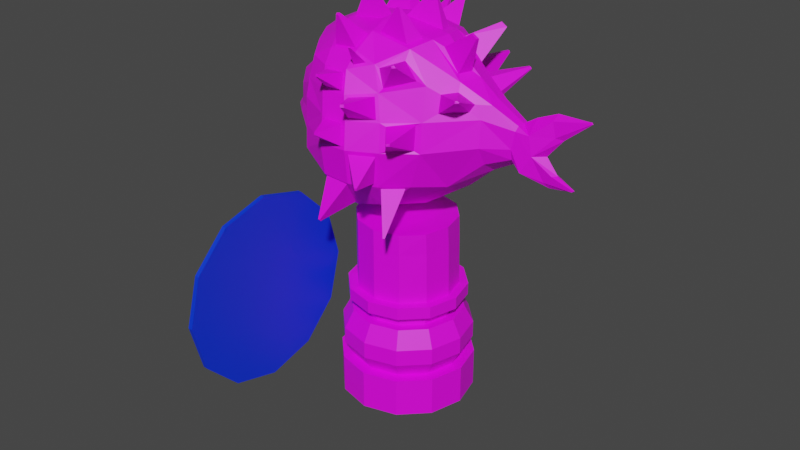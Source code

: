 # Source: SoldierBaiacu.blend  (saved by Blender 2.93.21; exported with 4.5.12 LTS)
import bpy
from mathutils import Matrix  # noqa: F401  (used for matrix-valued properties, if any)

bpy.ops.wm.read_factory_settings(use_empty=True)
scene = bpy.context.scene
scene.name = 'Scene'

# ---- collections
col_collection = bpy.data.collections.new('Collection'); scene.collection.children.link(col_collection)

# ---- images (referenced by path relative to the original .blend; pixels are not part of the script)
import os
ASSET_DIR = os.environ.get("B2B_ASSET_DIR", "")  # directory of the original .blend (textures are referenced by path, not embedded)
HERE = os.path.dirname(os.path.abspath(__file__))  # packed textures are extracted next to this script under _unpacked/

def load_image(name, relpath, width, height, colorspace="sRGB"):
    """Load a texture the original file referenced (path relative to the .blend, or extracted next to this script)."""
    p = next((c for c in (os.path.join(HERE, relpath), os.path.join(ASSET_DIR, relpath)) if relpath and os.path.exists(c)), "")
    if p:
        img = bpy.data.images.load(p, check_existing=True)
        img.name = name
    else:  # same state as the original file: an image datablock whose file is absent (Cycles renders it pink)
        img = bpy.data.images.new(name, width, height)
        img.source = "FILE"
        img.filepath = "//" + (relpath or name)
    img.colorspace_settings.name = colorspace
    return img
img_pallete_jpg = load_image('Pallete.jpg', 'Reference/Pallete.jpg', 1024, 1024, 'sRGB')

# ---- materials (node trees are filled in below, after node groups)
mat_mypalletecolors = bpy.data.materials.new('MyPalleteColors')
mat_mypalletecolors.use_transparent_shadow = False
mat_soldierbaiacuequipment = bpy.data.materials.new('SoldierBaiacuEquipment')
mat_soldierbaiacuequipment.use_transparent_shadow = False

# ---- material node trees
mat_mypalletecolors.use_nodes = True; mat_mypalletecolors.node_tree.nodes.clear()
_N = mat_mypalletecolors.node_tree.nodes; _L = mat_mypalletecolors.node_tree.links
n0 = _N.new('ShaderNodeBsdfPrincipled'); n0.name = 'Principled BSDF'; n0.location = (10, 300)
n0.distribution = 'GGX'
n0.subsurface_method = 'BURLEY'
n0.inputs[3].default_value = 1.45
n0.inputs[27].default_value = (0.0, 0.0, 0.0, 1.0)
n0.inputs[28].default_value = 1.0
n1 = _N.new('ShaderNodeOutputMaterial'); n1.name = 'Material Output'; n1.location = (300, 300)
n2 = _N.new('ShaderNodeTexImage'); n2.name = 'Image Texture'; n2.location = (-424, 317)
n2.image = img_pallete_jpg
_L.new(n0.outputs[0], n1.inputs[0])
_L.new(n2.outputs[0], n0.inputs[0])
n1.is_active_output = True
mat_soldierbaiacuequipment.use_nodes = True; mat_soldierbaiacuequipment.node_tree.nodes.clear()
_N = mat_soldierbaiacuequipment.node_tree.nodes; _L = mat_soldierbaiacuequipment.node_tree.links
n0 = _N.new('ShaderNodeBsdfPrincipled'); n0.name = 'Principled BSDF'; n0.location = (10, 300)
n0.distribution = 'GGX'
n0.subsurface_method = 'BURLEY'
n0.inputs[0].default_value = (0.0, 0.03634, 0.8, 1.0)
n0.inputs[3].default_value = 1.45
n0.inputs[27].default_value = (0.0, 0.0, 0.0, 1.0)
n0.inputs[28].default_value = 1.0
n1 = _N.new('ShaderNodeOutputMaterial'); n1.name = 'Material Output'; n1.location = (300, 300)
_L.new(n0.outputs[0], n1.inputs[0])
n1.is_active_output = True

# ---- world
world_world = bpy.data.worlds.new('World'); scene.world = world_world
world_world.use_nodes = True; world_world.node_tree.nodes.clear()
_N = world_world.node_tree.nodes; _L = world_world.node_tree.links
n0 = _N.new('ShaderNodeOutputWorld'); n0.name = 'World Output'; n0.location = (300, 300)
n1 = _N.new('ShaderNodeBackground'); n1.name = 'Background'; n1.location = (10, 300)
n1.inputs[0].default_value = (0.05088, 0.05088, 0.05088, 1.0)
_L.new(n1.outputs[0], n0.inputs[0])
n0.is_active_output = True
world_world.color = (0.05088, 0.05088, 0.05088)
world_world.use_sun_shadow = False
world_world.sun_shadow_jitter_overblur = 0.0

# ---- meshes
me_cube_001 = bpy.data.meshes.new('Cube.001')
me_cube_001.from_pydata([(-0.2401, 0.06081, 0.611), (-0.2604, -0.03871, 0.6097), (-0.2677, -0.03751, 0.6314), (-0.2437, 0.06566, 0.6381), (-0.2676, 0.04265, 0.632), (-0.2443, -0.05987, 0.6372), (-0.26, 0.04344, 0.6109), (-0.2408, -0.05528, 0.6093), (-0.1466, -0.1162, 0.5819), (0.03969, -0.1154, 0.506), (0.03822, 0.1221, 0.5041), (-0.1451, 0.1226, 0.5826), (-0.1722, 0.003023, 0.5088), (0.05615, 0.002648, 0.4715), (-0.1223, 0.1723, 0.5885), (0.05922, -0.1581, 0.5657), (-0.1232, -0.1674, 0.6055), (0.05709, 0.1642, 0.566), (0.06879, 0.1716, 0.6465), (0.1346, -0.1187, 0.6446), (0.1324, 0.1152, 0.6456), (0.07234, -0.1669, 0.6452), (-0.01966, -0.129, 0.4948), (-0.01895, 0.1361, 0.4926), (-0.06451, 0.002752, 0.4521), (0.008525, 0.1947, 0.5706), (0.008247, -0.1888, 0.5702), (0.01359, -0.2026, 0.6473), (0.01341, 0.2065, 0.6488), (-0.07962, -0.1304, 0.5063), (-0.07816, 0.1372, 0.5047), (-0.05089, 0.1966, 0.5764), (-0.1255, 0.002849, 0.4595), (-0.04813, -0.2045, 0.6482), (-0.05169, -0.1912, 0.5757), (-0.04767, 0.2081, 0.6498), (-0.2439, 0.04604, 0.5939), (-0.2447, -0.04058, 0.5919), (0.1595, 0.003204, 0.006511), (0.1595, 0.003204, 0.09511), (0.139, -0.07334, 0.006511), (0.139, -0.07334, 0.09511), (0.08293, -0.1294, 0.006511), (0.08293, -0.1294, 0.09511), (0.00639, -0.1499, 0.006511), (0.00639, -0.1499, 0.09511), (-0.07015, -0.1294, 0.006511), (-0.07015, -0.1294, 0.09511), (-0.1262, -0.07334, 0.006511), (-0.1262, -0.07334, 0.09511), (-0.1467, 0.003204, 0.006511), (-0.1467, 0.003204, 0.09511), (-0.1262, 0.07975, 0.006511), (-0.1262, 0.07975, 0.09511), (-0.07015, 0.1358, 0.006511), (-0.07015, 0.1358, 0.09511), (0.00639, 0.1563, 0.006511), (0.00639, 0.1563, 0.09511), (0.08293, 0.1358, 0.006511), (0.08293, 0.1358, 0.09511), (0.139, 0.07975, 0.006511), (0.139, 0.07975, 0.09511), (0.1162, -0.0602, 0.09511), (0.1332, 0.003204, 0.09511), (0.06979, -0.1066, 0.09511), (0.00639, -0.1236, 0.09511), (-0.05701, -0.1066, 0.09511), (-0.1034, -0.0602, 0.09511), (-0.1204, 0.003204, 0.09511), (-0.1034, 0.06661, 0.09511), (-0.05701, 0.113, 0.09511), (0.00639, 0.13, 0.09511), (0.06979, 0.113, 0.09511), (0.1162, 0.06661, 0.09511), (0.1355, -0.07136, 0.1332), (0.1555, 0.003204, 0.1332), (0.08096, -0.1259, 0.1332), (0.00639, -0.1459, 0.1332), (-0.06818, -0.1259, 0.1332), (-0.1228, -0.07136, 0.1332), (-0.1427, 0.003204, 0.1332), (-0.1228, 0.07777, 0.1332), (-0.06818, 0.1324, 0.1332), (0.00639, 0.1523, 0.1332), (0.08096, 0.1324, 0.1332), (0.1355, 0.07777, 0.1332), (0.1356, -0.07136, 0.1713), (0.1555, 0.003204, 0.1713), (0.08096, -0.1259, 0.1713), (0.00639, -0.1459, 0.1713), (-0.06818, -0.1259, 0.1713), (-0.1228, -0.07136, 0.1713), (-0.1427, 0.003204, 0.1713), (-0.1228, 0.07777, 0.1713), (-0.06818, 0.1324, 0.1713), (0.00639, 0.1523, 0.1713), (0.08096, 0.1324, 0.1713), (0.1355, 0.07777, 0.1713), (0.1172, -0.06078, 0.2111), (0.1344, 0.003204, 0.2111), (0.07037, -0.1076, 0.2111), (0.00639, -0.1248, 0.2111), (-0.05759, -0.1076, 0.2111), (-0.1044, -0.06078, 0.2111), (-0.1216, 0.003204, 0.2111), (-0.1044, 0.06718, 0.2111), (-0.05759, 0.114, 0.2111), (0.00639, 0.1312, 0.2111), (0.07037, 0.114, 0.2111), (0.1172, 0.06718, 0.2111), (0.09951, -0.05056, 0.2111), (0.1139, 0.003204, 0.2111), (0.06015, -0.08992, 0.2111), (0.00639, -0.1043, 0.2111), (-0.04737, -0.08992, 0.2111), (-0.08673, -0.05056, 0.2111), (-0.1011, 0.003204, 0.2111), (-0.08673, 0.05697, 0.2111), (-0.04737, 0.09632, 0.2111), (0.00639, 0.1107, 0.2111), (0.06015, 0.09632, 0.2111), (0.09951, 0.05697, 0.2111), (0.09951, -0.05056, 0.2278), (0.1139, 0.003204, 0.2278), (0.06015, -0.08992, 0.2278), (0.00639, -0.1043, 0.2278), (-0.04737, -0.08992, 0.2278), (-0.08673, -0.05056, 0.2278), (-0.1011, 0.003204, 0.2278), (-0.08673, 0.05697, 0.2278), (-0.04737, 0.09632, 0.2278), (0.00639, 0.1107, 0.2278), (0.06015, 0.09632, 0.2278), (0.09951, 0.05697, 0.2278), (0.1233, -0.06427, 0.2418), (0.1413, 0.003204, 0.2418), (0.07386, -0.1137, 0.2418), (0.00639, -0.1317, 0.2418), (-0.06108, -0.1137, 0.2418), (-0.1105, -0.06427, 0.2418), (-0.1286, 0.003204, 0.2418), (-0.1105, 0.07068, 0.2418), (-0.06108, 0.1201, 0.2418), (0.00639, 0.1381, 0.2418), (0.07386, 0.1201, 0.2418), (0.1233, 0.07068, 0.2418), (0.1233, -0.06427, 0.2695), (0.1413, 0.003204, 0.2695), (0.07386, -0.1137, 0.2695), (0.00639, -0.1317, 0.2694), (-0.06108, -0.1137, 0.2695), (-0.1105, -0.06427, 0.2695), (-0.1286, 0.003204, 0.2695), (-0.1105, 0.07068, 0.2695), (-0.06108, 0.1201, 0.2695), (0.00639, 0.1381, 0.2695), (0.07386, 0.1201, 0.2695), (0.1233, 0.07068, 0.2695), (0.1056, -0.05406, 0.2695), (0.1209, 0.003204, 0.2695), (0.06366, -0.09598, 0.2695), (0.00639, -0.1113, 0.2695), (-0.05087, -0.09598, 0.2695), (-0.0928, -0.05406, 0.2695), (-0.1081, 0.003204, 0.2695), (-0.0928, 0.06047, 0.2695), (-0.05087, 0.1024, 0.2695), (0.00639, 0.1177, 0.2695), (0.06366, 0.1024, 0.2695), (0.1056, 0.06047, 0.2695), (0.1056, -0.0591, 0.4353), (0.1209, -0.00417, 0.4372), (0.06366, -0.09736, 0.4345), (0.00639, -0.1113, 0.4344), (-0.05087, -0.09598, 0.4353), (-0.0928, -0.05406, 0.4373), (-0.1081, 0.003204, 0.4392), (-0.0928, 0.06047, 0.4375), (-0.05087, 0.1024, 0.4355), (0.00639, 0.1177, 0.4346), (0.06366, 0.101, 0.4347), (0.1056, 0.05543, 0.4358), (-0.155, -0.1666, 0.1255), (-0.1449, -0.1666, 0.1247), (-0.155, -0.274, 0.09674), (-0.1449, -0.274, 0.09597), (-0.155, -0.3813, 0.1255), (-0.1449, -0.3813, 0.1247), (-0.1549, -0.4599, 0.2041), (-0.145, -0.4599, 0.2033), (-0.1547, -0.4886, 0.3114), (-0.145, -0.4886, 0.3106), (-0.1543, -0.1666, 0.4973), (-0.1451, -0.1666, 0.4965), (-0.1545, -0.08808, 0.4187), (-0.1451, -0.08808, 0.418), (-0.1547, -0.05932, 0.3114), (-0.145, -0.05932, 0.3106), (-0.1549, -0.08808, 0.2041), (-0.145, -0.08808, 0.2033), (-0.1545, -0.4599, 0.4187), (-0.1451, -0.4599, 0.418), (-0.1543, -0.3813, 0.4973), (-0.1451, -0.3813, 0.4965), (-0.1543, -0.274, 0.526), (-0.1451, -0.274, 0.5253), (-0.1779, -0.428, 0.4003), (-0.1777, -0.3629, 0.4655), (-0.1777, -0.274, 0.4893), (-0.1783, -0.274, 0.1335), (-0.1783, -0.3629, 0.1573), (-0.1782, -0.428, 0.2224), (-0.178, -0.4519, 0.3114), (-0.1783, -0.185, 0.1573), (-0.1782, -0.1199, 0.2224), (-0.178, -0.09607, 0.3114), (-0.1779, -0.1199, 0.4003), (-0.1777, -0.185, 0.4655), (-0.1815, -0.4185, 0.3948), (-0.1814, -0.3574, 0.4559), (-0.1814, -0.274, 0.4782), (-0.182, -0.274, 0.1446), (-0.1819, -0.3574, 0.1669), (-0.1818, -0.4185, 0.228), (-0.1817, -0.4408, 0.3114), (-0.1819, -0.1906, 0.1669), (-0.1818, -0.1295, 0.228), (-0.1817, -0.1071, 0.3114), (-0.1815, -0.1295, 0.3948), (-0.1814, -0.1906, 0.4559), (-0.2064, -0.3781, 0.3715), (-0.2063, -0.3341, 0.4155), (-0.2063, -0.274, 0.4316), (-0.2067, -0.274, 0.1912), (-0.2067, -0.3341, 0.2073), (-0.2066, -0.3781, 0.2513), (-0.2065, -0.3942, 0.3114), (-0.2067, -0.2139, 0.2073), (-0.2066, -0.1699, 0.2513), (-0.2065, -0.1538, 0.3114), (-0.2064, -0.1699, 0.3715), (-0.2063, -0.2139, 0.4155), (-0.1725, 0.2383, 0.258), (-0.1725, 0.2383, 0.6009), (-0.1622, 0.2383, 0.258), (-0.1622, 0.2383, 0.6009), (-0.1725, 0.1511, 0.258), (-0.1725, 0.1511, 0.6009), (-0.1622, 0.1511, 0.258), (-0.1622, 0.1511, 0.6009), (-0.1511, 0.1947, 0.258), (-0.1511, 0.1947, 0.6408), (-0.1804, 0.1947, 0.258), (-0.1804, 0.1947, 0.6408), (-0.1468, 0.2676, 0.2548), (-0.1925, 0.2676, 0.2548), (-0.1357, 0.1947, 0.2548), (-0.1925, 0.1217, 0.2548), (-0.1468, 0.1217, 0.2548), (-0.2004, 0.1947, 0.2548), (-0.1468, 0.2676, 0.1918), (-0.1925, 0.2676, 0.1918), (-0.1357, 0.1947, 0.1918), (-0.1925, 0.1217, 0.1918), (-0.1468, 0.1217, 0.1918), (-0.2004, 0.1947, 0.1918), (-0.1614, 0.2165, 0.1918), (-0.1764, 0.2165, 0.1918), (-0.1503, 0.1947, 0.1918), (-0.1764, 0.1729, 0.1918), (-0.1614, 0.1729, 0.1918), (-0.1843, 0.1947, 0.1918), (-0.1614, 0.2165, 0.08251), (-0.1764, 0.2165, 0.08251), (-0.1503, 0.1947, 0.08251), (-0.1764, 0.1729, 0.08251), (-0.1614, 0.1729, 0.08251), (-0.1843, 0.1947, 0.08251), (-0.1477, 0.232, 0.08008), (-0.1901, 0.232, 0.08008), (-0.1366, 0.1953, 0.08008), (-0.1901, 0.1586, 0.08008), (-0.1477, 0.1586, 0.08008), (-0.198, 0.1953, 0.08008), (-0.1477, 0.232, 0.04), (-0.1901, 0.232, 0.04), (-0.1366, 0.1953, 0.04), (-0.1901, 0.1586, 0.04), (-0.1477, 0.1586, 0.04), (-0.198, 0.1953, 0.04), (-0.2857, 0.002546, 0.6199), (-0.2757, 0.002155, 0.6005), (-0.2515, 0.002374, 0.5789), (-0.1577, -0.1296, 0.6236), (-0.1566, 0.1355, 0.6249), (-0.212, -0.08947, 0.6419), (-0.2082, -0.07818, 0.6046), (-0.2193, 0.003053, 0.5563), (-0.2109, 0.0962, 0.6431), (-0.2068, 0.08516, 0.6064), (-0.2214, -0.04756, 0.5807), (-0.2201, 0.05461, 0.583), (0.1691, 0.002446, 0.5465), (0.1073, -0.1119, 0.564), (0.1049, 0.1178, 0.5642), (-0.1725, 0.2383, 0.2633), (-0.1622, 0.2383, 0.2633), (-0.1622, 0.1511, 0.2633), (-0.1725, 0.1511, 0.2633), (-0.1804, 0.1947, 0.2632), (-0.1511, 0.1947, 0.2632), (-0.05087, -0.09598, 0.3879), (-0.0928, -0.05406, 0.3892), (0.1056, 0.05795, 0.3881), (0.1209, -0.000483, 0.3892), (0.1056, -0.05658, 0.3878), (0.06366, -0.09667, 0.3871), (-0.05087, 0.1024, 0.3881), (0.00639, 0.1177, 0.3872), (-0.1081, 0.003204, 0.3904), (0.00639, -0.1113, 0.387), (0.06366, 0.1017, 0.3873), (-0.0928, 0.06047, 0.3894), (-0.2064, -0.3698, 0.3667), (-0.2064, -0.3293, 0.4072), (-0.2063, -0.274, 0.4221), (-0.2067, -0.274, 0.2007), (-0.2067, -0.3293, 0.2155), (-0.2066, -0.3698, 0.2561), (-0.2065, -0.3846, 0.3114), (-0.2067, -0.2186, 0.2155), (-0.2066, -0.1781, 0.2561), (-0.2065, -0.1633, 0.3114), (-0.2064, -0.1781, 0.3667), (-0.2064, -0.2186, 0.4072), (-0.2064, -0.3643, 0.3635), (-0.2064, -0.3261, 0.4017), (-0.2063, -0.274, 0.4157), (-0.2067, -0.274, 0.2071), (-0.2067, -0.3261, 0.2211), (-0.2066, -0.3643, 0.2592), (-0.2065, -0.3783, 0.3114), (-0.2067, -0.2218, 0.2211), (-0.2066, -0.1837, 0.2592), (-0.2065, -0.1697, 0.3114), (-0.2064, -0.1837, 0.3635), (-0.2064, -0.2218, 0.4017), (-0.2811, 0.02231, 0.6231), (-0.2717, 0.02331, 0.6046), (0.02847, 0.06117, 0.4812), (-0.1626, 0.05715, 0.5234), (-0.04916, 0.06739, 0.4648), (-0.1092, 0.06732, 0.473), (-0.2487, 0.02586, 0.5834), (-0.2165, 0.03419, 0.5643), (0.1559, 0.0589, 0.5585), (-0.1637, -0.05064, 0.5224), (0.02929, -0.05522, 0.4811), (-0.04971, -0.06109, 0.4646), (-0.1103, -0.06091, 0.4726), (-0.2492, -0.02077, 0.5821), (-0.2812, -0.01723, 0.6228), (-0.2718, -0.01888, 0.6041), (-0.2174, -0.02758, 0.5628), (0.1549, -0.05361, 0.558), (-0.2614, -0.03447, 0.6444), (-0.2395, 0.06104, 0.6531), (-0.2612, 0.03967, 0.6448), (-0.2399, -0.05536, 0.6524), (-0.2631, 0.03683, 0.6595), (-0.2489, 0.05059, 0.6753), (-0.2632, -0.03142, 0.6592), (-0.2491, -0.04521, 0.6748), (0.07732, -0.07986, 0.8352), (-0.1505, -0.09151, 0.8123), (-0.1494, 0.09402, 0.8116), (0.07465, 0.09414, 0.8361), (-0.1846, 0.001085, 0.8261), (0.1054, 0.006728, 0.8503), (-0.1235, -0.1644, 0.6589), (0.032, 0.1418, 0.8091), (-0.1181, 0.1425, 0.7961), (0.03165, -0.1305, 0.808), (-0.1205, -0.1381, 0.7976), (-0.1227, 0.169, 0.6419), (0.06178, 0.1606, 0.7045), (-0.1734, -0.1027, 0.7181), (0.1318, -0.1097, 0.7063), (0.1312, 0.107, 0.7073), (-0.1731, 0.1068, 0.7191), (-0.2244, 0.001573, 0.7512), (-0.1231, 0.1656, 0.6978), (-0.1238, -0.1615, 0.7149), (0.06528, -0.1557, 0.7031), (-0.01377, 0.09277, 0.8549), (-0.01418, -0.08319, 0.8541), (-0.02452, 0.004167, 0.8688), (-0.01489, 0.1654, 0.7968), (-0.01645, -0.1588, 0.7952), (0.006012, -0.1901, 0.7037), (0.005829, 0.1936, 0.7054), (-0.09547, 0.09149, 0.8445), (-0.09583, -0.08805, 0.8438), (-0.1165, 0.002195, 0.8591), (-0.07025, -0.1612, 0.7931), (-0.05252, -0.1918, 0.704), (-0.06861, 0.1656, 0.7937), (-0.05212, 0.1952, 0.7056), (-0.2782, 0.002615, 0.6393), (-0.2699, 0.002596, 0.6878), (-0.2769, 0.002797, 0.6551), (-0.1591, -0.1211, 0.6632), (-0.1582, 0.1265, 0.6644), (-0.2105, -0.08359, 0.6602), (-0.2096, 0.08995, 0.6611), (-0.2572, 0.002214, 0.7217), (-0.2243, 0.07389, 0.6966), (-0.2247, -0.06858, 0.6958), (0.04985, 0.15, 0.7589), (-0.1646, -0.09925, 0.7623), (0.1264, -0.08927, 0.7736), (0.1108, 0.09936, 0.7749), (-0.1642, 0.1019, 0.7626), (0.1861, 0.00428, 0.7802), (-0.2098, 0.001063, 0.7798), (-0.1246, -0.15, 0.7525), (0.05098, -0.1431, 0.7572), (-0.006575, -0.1776, 0.7503), (-0.006321, 0.1813, 0.7525), (-0.06042, 0.1829, 0.7515), (-0.06104, -0.1794, 0.7499), (-0.1233, 0.1541, 0.7524), (-0.2737, 0.02103, 0.6431), (-0.2629, 0.02874, 0.6858), (-0.1739, 0.04664, 0.8225), (0.0954, 0.04804, 0.8475), (-0.2097, 0.05117, 0.7446), (-0.02146, 0.04713, 0.8659), (-0.1103, 0.04623, 0.8557), (-0.2723, 0.02177, 0.6577), (-0.2466, 0.04005, 0.7164), (-0.1958, 0.05031, 0.7754), (0.1662, 0.04966, 0.7796), (-0.2723, -0.01625, 0.6574), (-0.1737, -0.04511, 0.8224), (0.09721, -0.0347, 0.8469), (-0.2097, -0.04816, 0.744), (-0.02154, -0.03889, 0.8655), (-0.11, -0.04276, 0.8553), (-0.2738, -0.01585, 0.6429), (-0.263, -0.02355, 0.6855), (-0.2467, -0.03555, 0.7159), (-0.1956, -0.0487, 0.7749), (0.1704, -0.0409, 0.7789), (-0.07592, 0.1385, 0.8211), (-0.07801, -0.1334, 0.8206), (-0.01508, -0.1298, 0.8257), (-0.01393, 0.1394, 0.8267), (-0.2199, 0.002666, 0.6526), (-0.2152, 0.02164, 0.6552), (-0.2212, 0.002484, 0.6058), (-0.2167, -0.01598, 0.6154), (-0.2153, -0.01638, 0.655), (-0.2062, -0.03155, 0.6568), (-0.2043, -0.0346, 0.6236), (-0.2061, 0.0367, 0.6571), (-0.2042, 0.03954, 0.624), (-0.2167, 0.0209, 0.6156), (0.319, 0.004043, 0.7301), (0.3463, 0.003315, 0.6585), (0.3226, 0.02498, 0.6591), (0.3127, 0.02336, 0.698), (0.3246, -0.0183, 0.6589), (0.3145, -0.01519, 0.6977), (0.4351, 0.0061, 0.7493), (0.4377, 0.006034, 0.7464), (0.4363, 0.008009, 0.7464), (0.4341, 0.007861, 0.7493), (0.4365, 0.004064, 0.7464), (0.4343, 0.004347, 0.7492), (0.3068, 0.004462, 0.6058), (0.3032, -0.0242, 0.6214), (0.302, 0.03333, 0.6217), (0.4091, 0.006069, 0.6048), (0.4106, 0.004191, 0.6047), (0.4066, 0.004199, 0.6013), (0.4059, 0.002289, 0.6015), (0.4058, 0.006123, 0.6016), (0.4093, 0.002319, 0.6048), (-0.01423, -0.25, 0.692), (-0.01928, -0.2501, 0.692), (0.01311, 0.1912, 0.6987), (0.06157, 0.1743, 0.6534), (0.01895, 0.2011, 0.6552), (-0.0189, -0.2512, 0.6872), (-0.01357, -0.251, 0.6871), (0.05618, 0.1657, 0.698), (0.1013, 0.2604, 0.6919), (0.0959, 0.2622, 0.697), (-3.835e-05, -0.1917, 0.6973), (-0.04171, -0.2028, 0.6546), (0.005794, -0.2014, 0.6539), (0.09656, 0.2634, 0.6921), (0.1007, 0.2594, 0.6969), (-0.04509, -0.1931, 0.6975), (0.02818, 0.1341, 0.8161), (0.05753, 0.1013, 0.8347), (0.07798, 0.04142, 0.8508), (0.08488, 0.01281, 0.8527), (0.07801, -0.04222, 0.848), (0.06423, -0.0735, 0.8399), (0.0008336, -0.07581, 0.853), (-0.003331, 0.1003, 0.8477), (-0.002981, 0.0408, 0.8635), (-0.005103, 0.01103, 0.8655), (-0.004267, -0.04512, 0.8609), (-0.006442, -0.1355, 0.8166), (-0.007027, -0.1479, 0.8035), (0.01359, -0.1357, 0.809), (-0.003438, 0.1324, 0.8283), (0.03335, 0.1543, 0.881), (0.03623, 0.1511, 0.8828), (0.05179, 0.03292, 0.9199), (0.05246, 0.03014, 0.92), (0.05022, -0.07454, 0.9101), (0.04888, -0.07759, 0.9093), (0.04272, -0.07781, 0.9106), (0.03027, 0.151, 0.8841), (0.04391, 0.03286, 0.9211), (0.0437, 0.02997, 0.9213), (0.04222, -0.07482, 0.9114), (0.01433, -0.1839, 0.8527), (0.01424, -0.1859, 0.8507), (0.01748, -0.184, 0.8515), (0.03026, 0.1541, 0.8822), (0.07793, -0.0944, 0.8155), (0.03962, -0.1263, 0.8012), (0.11, -0.09937, 0.783), (0.09422, 0.08694, 0.8271), (0.1122, 0.0904, 0.7866), (0.1263, -0.0009913, 0.8381), (0.1697, -0.002613, 0.7916), (0.05422, -0.1327, 0.7646), (0.108, 0.05639, 0.8347), (0.1485, 0.05747, 0.7897), (0.1212, -0.02844, 0.8358), (0.1586, -0.03255, 0.7908), (0.1055, -0.161, 0.83), (0.1022, -0.1647, 0.828), (0.1111, -0.1617, 0.8255), (0.1563, 0.111, 0.8605), (0.1648, 0.1116, 0.8531), (0.1871, -0.02725, 0.8763), (0.2012, -0.02754, 0.8679), (0.1036, -0.1656, 0.8243), (0.1588, 0.1055, 0.8618), (0.1721, 0.1057, 0.8537), (0.1862, -0.03221, 0.8759), (0.199, -0.03296, 0.8678), (-0.06238, 0.1614, 0.7987), (-0.02212, 0.1613, 0.8008), (-0.02505, 0.08636, 0.855), (-0.08729, 0.08543, 0.8474), (-0.02274, -0.09017, 0.8492), (-0.08495, -0.0937, 0.8417), (-0.035, -0.002141, 0.867), (-0.1047, -0.003571, 0.86), (-0.03062, 0.05324, 0.863), (-0.09806, 0.05259, 0.8556), (-0.03284, -0.03339, 0.8646), (-0.09995, -0.0362, 0.8571), (-0.06739, 0.1428, 0.8175), (-0.02146, 0.1434, 0.8213), (-0.07201, -0.1266, 0.8248), (-0.0234, -0.124, 0.8286), (-0.04458, 0.2034, 0.8537), (-0.04022, 0.2034, 0.854), (-0.05992, 0.08992, 0.9199), (-0.06712, 0.08979, 0.9188), (-0.04728, -0.1398, 0.8964), (-0.05448, -0.1403, 0.8954), (-0.06701, -0.02282, 0.9298), (-0.07525, -0.02302, 0.9288), (-0.0607, 0.08529, 0.921), (-0.06863, 0.0852, 0.92), (-0.0667, -0.02719, 0.9295), (-0.07459, -0.02759, 0.9285), (-0.04532, 0.2007, 0.8565), (-0.04012, 0.2008, 0.8571), (-0.05267, -0.1449, 0.893), (-0.04737, -0.1446, 0.8936), (-0.02123, -0.1618, 0.7886), (-0.06274, -0.1635, 0.7871), (-0.01417, -0.1752, 0.7566), (-0.05617, -0.1765, 0.7563), (-0.02803, -0.226, 0.8003), (-0.03243, -0.2262, 0.8001), (-0.02702, -0.2279, 0.7957), (-0.03149, -0.2281, 0.7957), (0.04631, -0.1481, 0.7511), (0.05757, -0.158, 0.7085), (0.0009489, -0.1753, 0.7457), (0.01087, -0.1851, 0.709), (0.0449, -0.2342, 0.76), (0.0465, -0.2356, 0.754), (0.03849, -0.2381, 0.7592), (0.03989, -0.2395, 0.754), (0.1238, -0.123, 0.6502), (0.08219, -0.1607, 0.6507), (0.07644, -0.1516, 0.6978), (0.1216, -0.1158, 0.7004), (0.132, -0.2052, 0.6888), (0.1265, -0.2099, 0.6888), (0.1259, -0.209, 0.6936), (0.1318, -0.2045, 0.6939), (-0.04816, 0.1937, 0.7106), (-0.0003173, 0.1925, 0.7104), (-0.009864, 0.1828, 0.7474), (-0.05468, 0.184, 0.7466), (-0.01771, 0.2503, 0.7499), (-0.01462, 0.2501, 0.7498), (-0.01542, 0.2493, 0.7529), (-0.01825, 0.2494, 0.7529), (0.05774, 0.1471, 0.7557), (0.06802, 0.1562, 0.709), (0.1057, 0.1035, 0.7696), (0.1223, 0.1101, 0.7114), (0.1081, 0.2067, 0.768), (0.1088, 0.2074, 0.7646), (0.114, 0.2035, 0.7691), (0.1157, 0.204, 0.7648), (0.3648, 0.01263, 0.7031), (0.3802, 0.004745, 0.6993), (0.3656, -0.003119, 0.703), (0.3574, -0.001989, 0.7344), (0.3644, 0.00501, 0.7494), (0.3567, 0.01204, 0.7345), (0.3462, -0.004326, 0.6068), (0.3644, -0.006506, 0.6248), (0.3634, 0.01187, 0.6249), (0.3455, 0.01159, 0.607), (0.3554, 0.004331, 0.5945), (0.3726, 0.004266, 0.6243), (0.2246, 0.05832, 0.6598), (0.2352, 0.003819, 0.7433), (0.2297, 0.0293, 0.7402), (0.2242, 0.04639, 0.7164), (0.2259, 0.003215, 0.5968), (0.2246, 0.0364, 0.6229), (0.2259, -0.05146, 0.6595), (0.2338, -0.02259, 0.7418), (0.2223, -0.0424, 0.7148), (0.2258, -0.03151, 0.6197), (0.2794, 0.02965, 0.6634), (0.2806, -0.0228, 0.6632), (0.2861, -0.01863, 0.7003), (0.2862, 0.02497, 0.701), (0.2828, 0.003721, 0.6281), (0.2795, 0.02479, 0.6417), (0.2804, -0.01781, 0.6405), (0.2902, 0.003786, 0.7117), (0.2877, 0.01908, 0.7094), (0.2887, -0.01195, 0.7104), (0.06176, -0.1502, 0.5603), (0.04743, -0.1189, 0.5164), (0.09698, -0.1163, 0.559), (0.1074, -0.1992, 0.4836), (0.1061, -0.1965, 0.4797), (0.1105, -0.1963, 0.4834), (0.1506, -0.07571, 0.759), (0.1534, -0.08637, 0.7239), (0.1404, 0.08353, 0.76), (0.151, 0.08751, 0.7248), (0.1735, -0.05053, 0.7617), (0.1692, 0.05765, 0.7624), (0.2023, 0.04705, 0.7419), (0.1994, 0.05595, 0.7295), (0.2065, -0.04099, 0.7424), (0.2006, -0.05131, 0.7283), (0.2202, -0.124, 0.7765), (0.2206, -0.1253, 0.772), (0.2126, 0.1321, 0.7756), (0.214, 0.1326, 0.7711), (0.2231, -0.1207, 0.7768), (0.2163, 0.1288, 0.7759), (0.2205, 0.1274, 0.7733), (0.2202, 0.1286, 0.7717), (0.2274, -0.1195, 0.7744), (0.2266, -0.1208, 0.7726), (0.07253, 0.1666, 0.6395), (0.1253, 0.1198, 0.6388), (-0.04282, 0.207, 0.6433), (0.007875, 0.2057, 0.6425), (0.003817, 0.1958, 0.5775), (0.06282, 0.1605, 0.5727), (-0.04549, 0.1974, 0.5823), (0.1025, 0.1219, 0.5712), (0.1669, 0.1843, 0.5869), (0.1709, 0.1807, 0.5868), (-0.0186, 0.2728, 0.5959), (-0.01478, 0.2727, 0.5959), (-0.01509, 0.272, 0.591), (0.1662, 0.1838, 0.5818), (-0.0188, 0.2721, 0.5913), (0.1691, 0.1809, 0.5817), (0.065, -0.1695, 0.6369), (0.05471, -0.1627, 0.5747), (0.01127, 0.186, 0.5625), (0.04934, 0.1621, 0.559), (-0.01027, 0.14, 0.5014), (0.03455, 0.129, 0.5104), (0.01475, -0.1867, 0.5782), (0.01894, -0.1976, 0.6386), (0.07565, -0.2373, 0.597), (0.07476, -0.2367, 0.5916), (0.04396, 0.2063, 0.4925), (0.04726, 0.2043, 0.4922), (0.0421, 0.2023, 0.4872), (0.04598, 0.2014, 0.488), (0.0713, -0.2388, 0.5919), (0.07166, -0.2398, 0.5972), (-0.04954, -0.187, 0.5705), (0.002347, -0.1849, 0.5657), (-0.02181, -0.1331, 0.5004), (-0.07372, -0.1343, 0.5104), (-0.04199, -0.2248, 0.4892), (-0.03782, -0.2247, 0.4888), (-0.03976, -0.2205, 0.4835), (-0.04394, -0.2206, 0.4843)], [], [(359, 29, 8, 356), (31, 30, 11, 14), (361, 362, 1, 2), (347, 348, 291, 290), (352, 32, 12, 350), (29, 34, 16, 8), (16, 293, 8), (11, 294, 14), (16, 34, 33, 379), (349, 355, 302, 13), (303, 15, 663, 665), (356, 8, 296, 300, 363), (357, 364, 303, 9), (18, 28, 493, 492), (26, 22, 9, 15), (351, 23, 10, 349), (25, 28, 18, 17), (491, 496, 503, 498), (34, 29, 724, 721), (351, 24, 32, 352), (25, 23, 30, 31), (26, 15, 706, 711), (358, 24, 13, 357), (23, 25, 707, 709), (296, 295, 5, 7), (38, 39, 41, 40), (40, 41, 43, 42), (42, 43, 45, 44), (44, 45, 47, 46), (46, 47, 49, 48), (48, 49, 51, 50), (50, 51, 53, 52), (52, 53, 55, 54), (54, 55, 57, 56), (56, 57, 59, 58), (47, 45, 65, 66), (58, 59, 61, 60), (60, 61, 39, 38), (38, 40, 42, 44, 46, 48, 50, 52, 54, 56, 58, 60), (72, 71, 83, 84), (39, 61, 73, 63), (41, 39, 63, 62), (45, 43, 64, 65), (61, 59, 72, 73), (43, 41, 62, 64), (59, 57, 71, 72), (57, 55, 70, 71), (55, 53, 69, 70), (53, 51, 68, 69), (51, 49, 67, 68), (49, 47, 66, 67), (77, 76, 88, 89), (69, 68, 80, 81), (66, 65, 77, 78), (73, 72, 84, 85), (62, 63, 75, 74), (70, 69, 81, 82), (67, 66, 78, 79), (63, 73, 85, 75), (64, 62, 74, 76), (71, 70, 82, 83), (68, 67, 79, 80), (65, 64, 76, 77), (89, 88, 100, 101), (84, 83, 95, 96), (81, 80, 92, 93), (78, 77, 89, 90), (85, 84, 96, 97), (74, 75, 87, 86), (82, 81, 93, 94), (79, 78, 90, 91), (75, 85, 97, 87), (76, 74, 86, 88), (83, 82, 94, 95), (80, 79, 91, 92), (104, 103, 115, 116), (96, 95, 107, 108), (93, 92, 104, 105), (90, 89, 101, 102), (97, 96, 108, 109), (86, 87, 99, 98), (94, 93, 105, 106), (91, 90, 102, 103), (87, 97, 109, 99), (88, 86, 98, 100), (95, 94, 106, 107), (92, 91, 103, 104), (116, 115, 127, 128), (101, 100, 112, 113), (108, 107, 119, 120), (105, 104, 116, 117), (102, 101, 113, 114), (109, 108, 120, 121), (98, 99, 111, 110), (106, 105, 117, 118), (103, 102, 114, 115), (99, 109, 121, 111), (100, 98, 110, 112), (107, 106, 118, 119), (131, 130, 142, 143), (113, 112, 124, 125), (120, 119, 131, 132), (117, 116, 128, 129), (114, 113, 125, 126), (121, 120, 132, 133), (110, 111, 123, 122), (118, 117, 129, 130), (115, 114, 126, 127), (111, 121, 133, 123), (112, 110, 122, 124), (119, 118, 130, 131), (136, 134, 146, 148), (128, 127, 139, 140), (125, 124, 136, 137), (132, 131, 143, 144), (129, 128, 140, 141), (126, 125, 137, 138), (133, 132, 144, 145), (122, 123, 135, 134), (130, 129, 141, 142), (127, 126, 138, 139), (123, 133, 145, 135), (124, 122, 134, 136), (147, 157, 169, 159), (143, 142, 154, 155), (140, 139, 151, 152), (137, 136, 148, 149), (144, 143, 155, 156), (141, 140, 152, 153), (138, 137, 149, 150), (145, 144, 156, 157), (134, 135, 147, 146), (142, 141, 153, 154), (139, 138, 150, 151), (135, 145, 157, 147), (312, 311, 174, 175), (148, 146, 158, 160), (155, 154, 166, 167), (152, 151, 163, 164), (149, 148, 160, 161), (156, 155, 167, 168), (153, 152, 164, 165), (150, 149, 161, 162), (157, 156, 168, 169), (146, 147, 159, 158), (154, 153, 165, 166), (151, 150, 162, 163), (170, 171, 181, 180, 179, 178, 177, 176, 175, 174, 173, 172), (314, 313, 181, 171), (316, 315, 170, 172), (318, 317, 178, 179), (319, 312, 175, 176), (320, 316, 172, 173), (321, 318, 179, 180), (322, 319, 176, 177), (311, 320, 173, 174), (313, 321, 180, 181), (315, 314, 171, 170), (317, 322, 177, 178), (205, 204, 202, 203), (203, 202, 200, 201), (201, 200, 190, 191), (191, 190, 188, 189), (189, 188, 186, 187), (187, 186, 184, 185), (185, 184, 182, 183), (183, 182, 198, 199), (199, 198, 196, 197), (197, 196, 194, 195), (184, 186, 210, 209), (195, 194, 192, 193), (193, 192, 204, 205), (205, 203, 201, 191, 189, 187, 185, 183, 199, 197, 195, 193), (212, 206, 218, 224), (204, 192, 217, 208), (192, 194, 216, 217), (194, 196, 215, 216), (200, 202, 207, 206), (196, 198, 214, 215), (190, 200, 206, 212), (202, 204, 208, 207), (198, 182, 213, 214), (188, 190, 212, 211), (182, 184, 209, 213), (186, 188, 211, 210), (224, 218, 230, 236), (209, 210, 222, 221), (216, 215, 227, 228), (213, 209, 221, 225), (210, 211, 223, 222), (217, 216, 228, 229), (206, 207, 219, 218), (214, 213, 225, 226), (211, 212, 224, 223), (208, 217, 229, 220), (207, 208, 220, 219), (215, 214, 226, 227), (221, 222, 234, 233), (228, 227, 239, 240), (225, 221, 233, 237), (222, 223, 235, 234), (229, 228, 240, 241), (218, 219, 231, 230), (226, 225, 237, 238), (223, 224, 236, 235), (220, 229, 241, 232), (219, 220, 232, 231), (227, 226, 238, 239), (232, 241, 334, 325), (305, 243, 245, 306), (310, 251, 249, 307), (307, 249, 247, 308), (309, 253, 243, 305), (242, 244, 254, 255), (251, 245, 243, 253), (249, 251, 253, 247), (244, 250, 256, 254), (308, 247, 253, 309), (306, 245, 251, 310), (258, 257, 263, 264), (256, 258, 264, 262), (248, 246, 257, 258), (252, 242, 255, 259), (250, 248, 258, 256), (246, 252, 259, 257), (263, 265, 271, 269), (265, 261, 267, 271), (255, 254, 260, 261), (259, 255, 261, 265), (257, 259, 265, 263), (254, 256, 262, 260), (270, 269, 275, 276), (268, 270, 276, 274), (260, 262, 268, 266), (262, 264, 270, 268), (264, 263, 269, 270), (261, 260, 266, 267), (272, 274, 280, 278), (275, 277, 283, 281), (267, 266, 272, 273), (271, 267, 273, 277), (269, 271, 277, 275), (266, 268, 274, 272), (279, 278, 284, 285), (282, 281, 287, 288), (274, 276, 282, 280), (276, 275, 281, 282), (273, 272, 278, 279), (277, 273, 279, 283), (286, 288, 287, 289), (284, 286, 289, 285), (283, 279, 285, 289), (281, 283, 289, 287), (278, 280, 286, 284), (280, 282, 288, 286), (299, 0, 3, 298), (3, 0, 6, 4), (37, 7, 1), (350, 12, 297, 354), (8, 293, 295, 296), (294, 11, 299, 298), (2, 1, 7, 5), (7, 37, 300, 296), (363, 360, 292, 297), (0, 299, 301, 36), (353, 354, 297, 292), (348, 6, 36, 353), (360, 37, 1, 362), (0, 36, 6), (304, 20, 643, 648, 355), (15, 303, 19, 21), (472, 481, 637, 638), (25, 31, 695, 693), (244, 306, 310, 250), (246, 308, 309, 252), (252, 309, 305, 242), (248, 307, 308, 246), (250, 310, 307, 248), (242, 305, 306, 244), (166, 165, 322, 317), (158, 159, 314, 315), (169, 168, 321, 313), (162, 161, 320, 311), (165, 164, 319, 322), (168, 167, 318, 321), (161, 160, 316, 320), (164, 163, 312, 319), (167, 166, 317, 318), (160, 158, 315, 316), (159, 169, 313, 314), (163, 162, 311, 312), (326, 327, 339, 338), (231, 232, 325, 324), (239, 238, 331, 332), (236, 230, 323, 329), (233, 234, 327, 326), (240, 239, 332, 333), (237, 233, 326, 330), (234, 235, 328, 327), (241, 240, 333, 334), (230, 231, 324, 323), (238, 237, 330, 331), (235, 236, 329, 328), (335, 336, 337, 346, 345, 344, 343, 342, 338, 339, 340, 341), (333, 332, 344, 345), (330, 326, 338, 342), (327, 328, 340, 339), (334, 333, 345, 346), (323, 324, 336, 335), (331, 330, 342, 343), (328, 329, 341, 340), (325, 334, 346, 337), (324, 325, 337, 336), (332, 331, 343, 344), (329, 323, 335, 341), (291, 348, 353, 292), (36, 301, 354, 353), (294, 298, 414, 412), (11, 350, 354, 301, 299), (19, 387, 610, 607), (295, 293, 411, 413), (24, 351, 349, 13), (10, 304, 355, 349), (361, 2, 365, 449), (30, 352, 350, 11), (4, 6, 348, 347), (14, 294, 412, 384), (347, 290, 408, 432), (3, 4, 367, 366), (292, 360, 362, 291), (300, 37, 360, 363), (5, 295, 413, 368), (384, 412, 389, 391), (405, 392, 379, 33), (22, 358, 357, 9), (24, 358, 359, 32), (298, 3, 366, 414), (290, 361, 449, 408), (13, 302, 364, 357), (12, 356, 363, 297), (27, 21, 393, 399), (28, 35, 407, 400), (20, 18, 385, 388), (290, 291, 362, 361), (32, 359, 356, 12), (4, 347, 432, 367), (2, 5, 368, 365), (399, 405, 504, 499), (404, 455, 383), (439, 433, 370, 369), (372, 371, 365, 368), (432, 408, 460, 467), (369, 370, 366, 367), (453, 445, 373, 420), (448, 403, 377, 444), (452, 444, 377, 424), (445, 453, 546, 545), (438, 401, 375, 434), (442, 435, 378, 423), (430, 404, 383, 425), (422, 375, 381, 431), (441, 434, 375, 422), (401, 454, 381, 375), (425, 383, 374, 419), (418, 380, 376, 421), (389, 412, 414, 416), (429, 406, 397, 428), (457, 394, 512, 519), (445, 447, 515, 509), (428, 397, 380, 418), (431, 381, 406, 429), (398, 404, 592, 591), (437, 394, 561, 567), (447, 396, 565, 569), (395, 456, 382, 373), (397, 457, 380), (426, 382, 398, 427), (449, 365, 464, 461), (443, 450, 409, 410), (391, 407, 35, 384), (16, 379, 411, 293), (411, 386, 417, 413), (368, 413, 417, 372), (366, 370, 416, 414), (450, 451, 415, 409), (433, 440, 416, 370), (446, 390, 415, 451), (436, 389, 416, 440), (427, 399, 602, 601), (399, 427, 430, 405), (391, 431, 429, 407), (400, 428, 418, 385), (428, 400, 616, 617), (418, 421, 625, 623), (392, 425, 419, 386), (436, 441, 422, 389), (389, 422, 431, 391), (405, 430, 425, 392), (19, 649, 651, 387), (387, 420, 426, 393), (446, 452, 424, 390), (20, 388, 646, 643), (390, 424, 441, 436), (390, 436, 440, 415), (409, 415, 440, 433), (396, 437, 438, 403), (394, 437, 435, 376), (424, 377, 434, 441), (426, 420, 537, 542), (403, 438, 434, 377), (443, 410, 458, 462), (410, 409, 433, 439), (442, 423, 644, 645), (386, 419, 452, 446), (386, 446, 451, 417), (372, 417, 451, 450), (371, 372, 450, 443), (371, 443, 462, 463), (395, 447, 448, 402), (396, 447, 445, 378), (419, 374, 444, 452), (402, 448, 444, 374), (382, 426, 542, 536), (402, 455, 573, 564), (381, 454, 406), (448, 447, 569, 570), (398, 456, 455, 404), (383, 455, 402, 374), (378, 435, 507, 508), (396, 378, 508, 514), (379, 392, 386, 411), (408, 449, 461, 460), (462, 458, 460, 461), (439, 369, 465, 459), (369, 367, 466, 465), (410, 439, 459, 458), (463, 462, 461, 464), (365, 371, 463, 464), (367, 432, 467, 466), (458, 459, 467, 460), (459, 465, 466, 467), (634, 633, 478, 479), (632, 631, 476, 475), (423, 453, 650, 644), (453, 420, 669, 673), (650, 453, 673, 677), (476, 477, 474, 475), (475, 474, 479, 478), (633, 632, 475, 478), (636, 635, 474, 477), (635, 634, 479, 474), (631, 636, 477, 476), (640, 639, 483, 487), (638, 637, 486, 488), (364, 302, 647, 652), (642, 469, 472, 638), (302, 355, 648, 647), (486, 485, 484, 488), (485, 487, 483, 484), (637, 641, 485, 486), (639, 642, 484, 483), (642, 638, 488, 484), (641, 640, 487, 485), (14, 384, 35, 31), (501, 499, 489, 495), (27, 399, 499, 501), (34, 26, 27, 33), (496, 492, 497, 503), (500, 501, 495, 494), (385, 18, 492, 496), (493, 491, 498, 502), (33, 27, 501, 500), (492, 493, 502, 497), (497, 502, 498, 503), (494, 495, 489, 490), (405, 33, 500, 504), (28, 400, 491, 493), (504, 500, 494, 490), (18, 20, 690, 689), (499, 504, 490, 489), (513, 514, 529, 528), (509, 515, 530, 524), (512, 506, 521, 527), (507, 513, 528, 522), (437, 396, 514, 513), (398, 382, 518, 517), (447, 395, 511, 515), (395, 373, 510, 511), (373, 445, 509, 510), (456, 398, 517, 516), (394, 376, 506, 512), (382, 456, 516, 518), (435, 437, 513, 507), (376, 380, 505, 506), (380, 457, 519, 505), (528, 529, 523, 522), (530, 526, 525, 524), (533, 531, 532), (520, 534, 527, 521), (518, 516, 531, 533), (515, 511, 526, 530), (505, 519, 534, 520), (516, 517, 532, 531), (506, 505, 520, 521), (514, 508, 523, 529), (508, 507, 522, 523), (517, 518, 533, 532), (510, 509, 524, 525), (519, 512, 527, 534), (511, 510, 525, 526), (538, 543, 555, 550), (540, 545, 557, 552), (539, 538, 550, 551), (442, 421, 539, 544), (423, 378, 540, 541), (378, 445, 545, 540), (420, 373, 535, 537), (435, 442, 544, 543), (421, 376, 538, 539), (376, 435, 543, 538), (453, 423, 541, 546), (373, 382, 536, 535), (549, 547, 548, 554), (551, 550, 555, 556), (553, 552, 557, 558), (541, 540, 552, 553), (546, 541, 553, 558), (535, 536, 548, 547), (544, 539, 551, 556), (536, 542, 554, 548), (545, 546, 558, 557), (537, 535, 547, 549), (543, 544, 556, 555), (542, 537, 549, 554), (394, 457, 454, 401), (572, 560, 576, 588), (560, 559, 575, 576), (569, 565, 581, 585), (574, 563, 579, 590), (403, 448, 570, 566), (401, 438, 568, 562), (456, 395, 563, 574), (394, 401, 562, 561), (438, 437, 567, 568), (397, 406, 559, 560), (454, 457, 572, 571), (395, 402, 564, 563), (457, 397, 560, 572), (455, 456, 574, 573), (396, 403, 566, 565), (406, 454, 571, 559), (583, 577, 578, 584), (585, 581, 582, 586), (576, 575, 587, 588), (579, 580, 589, 590), (566, 570, 586, 582), (561, 562, 578, 577), (570, 569, 585, 586), (563, 564, 580, 579), (571, 572, 588, 587), (565, 566, 582, 581), (573, 574, 590, 589), (567, 561, 577, 583), (559, 571, 587, 575), (562, 568, 584, 578), (564, 573, 589, 580), (568, 567, 583, 584), (594, 593, 597, 598), (427, 398, 591, 593), (404, 430, 594, 592), (430, 427, 593, 594), (597, 595, 596, 598), (593, 591, 595, 597), (592, 594, 598, 596), (591, 592, 596, 595), (602, 600, 604, 606), (393, 426, 599, 600), (426, 427, 601, 599), (399, 393, 600, 602), (604, 603, 605, 606), (600, 599, 603, 604), (599, 601, 605, 603), (601, 602, 606, 605), (607, 610, 614, 611), (387, 393, 609, 610), (21, 19, 607, 608), (393, 21, 608, 609), (612, 611, 614, 613), (608, 607, 611, 612), (610, 609, 613, 614), (609, 608, 612, 613), (400, 385, 496, 491), (615, 618, 622, 619), (400, 407, 615, 616), (429, 428, 617, 618), (407, 429, 618, 615), (619, 622, 621, 620), (616, 615, 619, 620), (618, 617, 621, 622), (617, 616, 620, 621), (624, 623, 627, 628), (385, 418, 623, 624), (388, 385, 624, 626), (421, 388, 626, 625), (628, 627, 629, 630), (623, 625, 629, 627), (625, 626, 630, 629), (626, 624, 628, 630), (470, 471, 636, 631), (468, 473, 634, 635), (471, 468, 635, 636), (472, 469, 632, 633), (469, 470, 631, 632), (473, 472, 633, 634), (480, 482, 640, 641), (303, 364, 652, 649, 19), (481, 480, 641, 637), (482, 470, 639, 640), (642, 639, 470, 469), (658, 653, 470, 482), (653, 656, 471, 470), (657, 658, 482, 480), (645, 644, 660, 661), (655, 654, 472, 473), (644, 650, 662, 660), (659, 657, 480, 481), (654, 659, 481, 472), (649, 652, 659, 654), (652, 647, 657, 659), (651, 649, 654, 655), (647, 648, 658, 657), (643, 646, 656, 653), (648, 643, 653, 658), (656, 661, 471), (662, 655, 473), (661, 660, 468, 471), (660, 662, 473, 468), (665, 663, 666, 668), (9, 303, 665, 664), (15, 9, 664, 663), (667, 668, 666), (664, 665, 668, 667), (663, 664, 667, 666), (304, 10, 17), (29, 359, 358, 22), (23, 351, 352, 30), (650, 651, 655, 662), (661, 656, 646, 645), (674, 675, 685, 684), (677, 673, 683, 687), (442, 645, 675, 674), (387, 651, 678, 670), (421, 442, 674, 671), (646, 388, 672, 676), (645, 646, 676, 675), (420, 387, 670, 669), (651, 650, 677, 678), (388, 421, 671, 672), (681, 684, 685, 686, 682), (680, 688, 687, 683, 679), (672, 671, 681, 682), (670, 678, 688, 680), (676, 672, 682, 686), (673, 669, 679, 683), (678, 677, 687, 688), (675, 676, 686, 685), (671, 674, 684, 681), (669, 670, 680, 679), (695, 691, 699, 703), (696, 694, 702, 704), (35, 28, 692, 691), (31, 35, 691, 695), (28, 25, 693, 692), (304, 17, 694, 696), (17, 18, 689, 694), (20, 304, 696, 690), (704, 702, 697, 698), (699, 700, 701, 703), (694, 689, 697, 702), (691, 692, 700, 699), (690, 696, 704, 698), (693, 695, 703, 701), (692, 693, 701, 700), (689, 690, 698, 697), (711, 706, 714, 719), (705, 712, 720, 713), (27, 26, 711, 712), (15, 21, 705, 706), (17, 10, 710, 708), (21, 27, 712, 705), (10, 23, 709, 710), (25, 17, 708, 707), (717, 715, 716, 718), (714, 713, 720, 719), (707, 708, 716, 715), (708, 710, 718, 716), (712, 711, 719, 720), (710, 709, 717, 718), (706, 705, 713, 714), (709, 707, 715, 717), (724, 723, 727, 728), (26, 34, 721, 722), (29, 22, 723, 724), (22, 26, 722, 723), (727, 726, 725, 728), (722, 721, 725, 726), (721, 724, 728, 725), (723, 722, 726, 727)])
me_cube_001.polygons.foreach_set('material_index', [0, 0, 0, 0, 0, 0, 0, 0, 0, 0, 0, 0, 0, 0, 0, 0, 0, 0, 0, 0, 0, 0, 0, 0, 0, 0, 0, 0, 0, 0, 0, 0, 0, 0, 0, 0, 0, 0, 0, 0, 0, 0, 0, 0, 0, 0, 0, 0, 0, 0, 0, 0, 0, 0, 0, 0, 0, 0, 0, 0, 0, 0, 0, 0, 0, 0, 0, 0, 0, 0, 0, 0, 0, 0, 0, 0, 0, 0, 0, 0, 0, 0, 0, 0, 0, 0, 0, 0, 0, 0, 0, 0, 0, 0, 0, 0, 0, 0, 0, 0, 0, 0, 0, 0, 0, 0, 0, 0, 0, 0, 0, 0, 0, 0, 0, 0, 0, 0, 0, 0, 0, 0, 0, 0, 0, 0, 0, 0, 0, 0, 0, 0, 0, 0, 0, 0, 0, 0, 0, 0, 0, 0, 0, 0, 0, 0, 0, 0, 0, 0, 0, 0, 0, 0, 0, 0, 0, 0, 0, 1, 1, 1, 1, 1, 1, 1, 1, 1, 1, 1, 1, 1, 1, 1, 1, 1, 1, 1, 1, 1, 1, 1, 1, 1, 1, 0, 1, 1, 1, 1, 1, 1, 1, 1, 1, 1, 1, 0, 0, 0, 0, 0, 0, 0, 0, 0, 0, 0, 1, 0, 0, 0, 0, 1, 0, 0, 1, 0, 0, 1, 1, 1, 1, 1, 1, 1, 1, 1, 1, 1, 1, 1, 1, 1, 1, 1, 1, 1, 1, 1, 1, 1, 1, 1, 1, 1, 1, 1, 1, 1, 1, 1, 1, 1, 1, 0, 0, 0, 0, 0, 0, 0, 0, 0, 0, 0, 0, 0, 0, 0, 0, 0, 0, 0, 0, 0, 0, 0, 0, 0, 0, 0, 0, 0, 0, 0, 0, 0, 0, 0, 0, 1, 1, 1, 1, 1, 1, 1, 1, 1, 1, 1, 1, 1, 1, 1, 1, 1, 1, 1, 1, 1, 1, 1, 1, 0, 0, 0, 0, 0, 0, 0, 0, 0, 0, 0, 0, 0, 0, 0, 0, 0, 0, 0, 0, 0, 0, 0, 0, 0, 0, 0, 0, 0, 0, 0, 0, 0, 0, 0, 0, 0, 0, 0, 0, 0, 0, 0, 0, 0, 0, 0, 0, 0, 0, 0, 0, 0, 0, 0, 0, 0, 0, 0, 0, 0, 0, 0, 0, 0, 0, 0, 0, 0, 0, 0, 0, 0, 0, 0, 0, 0, 0, 0, 0, 0, 0, 0, 0, 0, 0, 0, 0, 0, 0, 0, 0, 0, 0, 0, 0, 0, 0, 0, 0, 0, 0, 0, 0, 0, 0, 0, 0, 0, 0, 0, 0, 0, 0, 0, 0, 0, 0, 0, 0, 0, 0, 0, 0, 0, 0, 0, 0, 0, 0, 0, 0, 0, 0, 0, 0, 0, 0, 0, 0, 0, 0, 0, 0, 0, 0, 0, 0, 0, 0, 0, 0, 0, 0, 0, 0, 0, 0, 0, 0, 0, 0, 0, 0, 0, 0, 0, 0, 0, 0, 0, 0, 0, 0, 0, 0, 0, 0, 0, 0, 0, 0, 0, 0, 0, 0, 0, 0, 0, 0, 0, 0, 0, 0, 0, 0, 0, 0, 0, 0, 0, 0, 0, 0, 0, 0, 0, 0, 0, 0, 0, 0, 0, 0, 0, 0, 0, 0, 0, 0, 0, 0, 0, 0, 0, 0, 0, 0, 0, 0, 0, 0, 0, 0, 0, 0, 0, 0, 0, 0, 0, 0, 0, 0, 0, 0, 0, 0, 0, 0, 0, 0, 0, 0, 0, 0, 0, 0, 0, 0, 0, 0, 0, 0, 0, 0, 0, 0, 0, 0, 0, 0, 0, 0, 0, 0, 0, 0, 0, 0, 0, 0, 0, 0, 0, 0, 0, 0, 0, 0, 0, 0, 0, 0, 0, 0, 0, 0, 0, 0, 0, 0, 0, 0, 0, 0, 0, 0, 0, 0, 0, 0, 0, 0, 0, 0, 0, 0, 0, 0, 0, 0, 0, 0, 0, 0, 0, 0, 0, 0, 0, 0, 0, 0, 0, 0, 0, 0, 0, 0, 0, 0, 0, 0, 0, 0, 0, 0, 0, 0, 0, 0, 0, 0, 0, 0, 0, 0, 0, 0, 0, 0, 0, 0, 0, 0, 0, 0, 0, 0, 0, 0, 0, 0, 0, 0, 0, 0, 0, 0, 0, 0, 0, 0, 0, 0, 0, 0, 0, 0, 0, 0, 0])
_uv = me_cube_001.uv_layers.new(name='UVMap')
_uv.uv.foreach_set('vector', [0.1832, 0.2949, 0.1832, 0.2949, 0.1832, 0.2949, 0.1832, 0.2949, 0.1831, 0.2949, 0.1831, 0.2949, 0.1831, 0.2949, 0.1831, 0.2949, 0.1827, 0.2948, 0.1828, 0.2948, 0.1828, 0.2947, 0.1827, 0.2947, 0.1827, 0.2949, 0.1828, 0.2949, 0.1828, 0.2948, 0.1827, 0.2948, 0.1832, 0.2949, 0.1832, 0.2949, 0.1832, 0.2949, 0.1832, 0.2949, 0.1832, 0.2949, 0.1833, 0.2949, 0.1833, 0.2949, 0.1832, 0.2949, 0.1829, 0.2945, 0.1829, 0.2946, 0.1829, 0.2946, 0.1829, 0.2947, 0.1829, 0.2947, 0.1829, 0.2947, 0.1833, 0.2949, 0.1829, 0.2951, 0.183, 0.2951, 0.1831, 0.2947, 0.1829, 0.2944, 0.1829, 0.2944, 0.1829, 0.2944, 0.1829, 0.2944, 0.1829, 0.2945, 0.1829, 0.2945, 0.1829, 0.2945, 0.1829, 0.2945, 0.1832, 0.2949, 0.1832, 0.2949, 0.1832, 0.2949, 0.1832, 0.2949, 0.1832, 0.2949, 0.1829, 0.2944, 0.1829, 0.2944, 0.1829, 0.2945, 0.1829, 0.2945, 0.2884, 0.6841, 0.2884, 0.6841, 0.2884, 0.6841, 0.2884, 0.6841, 0.1826, 0.2943, 0.1826, 0.2943, 0.1826, 0.2943, 0.1826, 0.2943, 0.1826, 0.2943, 0.1826, 0.2943, 0.1826, 0.2943, 0.1826, 0.2943, 0.1826, 0.2943, 0.1826, 0.2943, 0.1826, 0.2943, 0.1826, 0.2943, 0.2765, 0.6942, 0.2765, 0.6942, 0.2765, 0.6942, 0.2765, 0.6942, 0.1833, 0.2949, 0.1832, 0.2949, 0.1832, 0.2949, 0.1833, 0.2949, 0.1832, 0.2948, 0.1832, 0.2948, 0.1832, 0.2949, 0.1832, 0.2949, 0.1831, 0.2948, 0.1831, 0.2948, 0.1831, 0.2949, 0.1831, 0.2949, 0.1826, 0.2943, 0.1826, 0.2943, 0.1826, 0.2943, 0.1826, 0.2943, 0.1826, 0.2943, 0.1826, 0.2943, 0.1826, 0.2943, 0.1826, 0.2943, 0.1831, 0.2948, 0.1831, 0.2948, 0.1831, 0.2948, 0.1831, 0.2948, 0.1829, 0.2946, 0.1829, 0.2946, 0.1831, 0.2947, 0.1832, 0.2947, 0.2692, 0.6931, 0.2692, 0.6932, 0.2691, 0.6932, 0.2691, 0.6931, 0.2691, 0.6931, 0.2691, 0.6932, 0.2691, 0.6932, 0.2691, 0.6931, 0.2691, 0.6931, 0.2691, 0.6932, 0.2691, 0.6932, 0.2691, 0.6931, 0.2691, 0.6931, 0.2691, 0.6932, 0.2691, 0.6932, 0.2691, 0.6931, 0.2691, 0.6931, 0.2691, 0.6932, 0.2691, 0.6932, 0.2691, 0.6931, 0.2691, 0.6931, 0.2691, 0.6932, 0.269, 0.6932, 0.269, 0.6931, 0.269, 0.6931, 0.269, 0.6932, 0.269, 0.6932, 0.269, 0.6931, 0.269, 0.6931, 0.269, 0.6932, 0.269, 0.6932, 0.269, 0.6931, 0.269, 0.6931, 0.269, 0.6932, 0.269, 0.6932, 0.269, 0.6931, 0.269, 0.6931, 0.269, 0.6932, 0.2689, 0.6932, 0.2689, 0.6931, 0.2691, 0.6932, 0.2691, 0.6932, 0.2691, 0.6932, 0.2691, 0.6932, 0.2689, 0.6931, 0.2689, 0.6932, 0.2689, 0.6932, 0.2689, 0.6931, 0.2689, 0.6931, 0.2689, 0.6932, 0.2689, 0.6932, 0.2689, 0.6931, 0.2691, 0.6931, 0.2691, 0.6931, 0.2692, 0.6931, 0.2692, 0.693, 0.2692, 0.693, 0.2691, 0.693, 0.2691, 0.693, 0.2691, 0.693, 0.269, 0.693, 0.269, 0.693, 0.269, 0.6931, 0.2691, 0.6931, 0.2689, 0.6932, 0.269, 0.6932, 0.269, 0.6932, 0.2689, 0.6932, 0.2689, 0.6932, 0.2689, 0.6932, 0.2689, 0.6932, 0.2689, 0.6932, 0.2691, 0.6932, 0.2692, 0.6932, 0.2692, 0.6932, 0.2691, 0.6932, 0.2691, 0.6932, 0.2691, 0.6932, 0.2691, 0.6932, 0.2691, 0.6932, 0.2689, 0.6932, 0.2689, 0.6932, 0.2689, 0.6932, 0.2689, 0.6932, 0.2691, 0.6932, 0.2691, 0.6932, 0.2691, 0.6932, 0.2691, 0.6932, 0.2689, 0.6932, 0.269, 0.6932, 0.269, 0.6932, 0.2689, 0.6932, 0.269, 0.6932, 0.269, 0.6932, 0.269, 0.6932, 0.269, 0.6932, 0.269, 0.6932, 0.269, 0.6932, 0.269, 0.6932, 0.269, 0.6932, 0.269, 0.6932, 0.269, 0.6932, 0.269, 0.6932, 0.269, 0.6932, 0.269, 0.6932, 0.2691, 0.6932, 0.2691, 0.6932, 0.269, 0.6932, 0.2691, 0.6932, 0.2691, 0.6932, 0.2691, 0.6932, 0.2691, 0.6932, 0.2691, 0.6932, 0.2691, 0.6932, 0.2691, 0.6932, 0.2691, 0.6932, 0.269, 0.6932, 0.269, 0.6932, 0.269, 0.6932, 0.269, 0.6932, 0.2691, 0.6932, 0.2691, 0.6932, 0.2691, 0.6932, 0.2691, 0.6932, 0.2689, 0.6932, 0.2689, 0.6932, 0.2689, 0.6932, 0.2689, 0.6932, 0.2691, 0.6932, 0.2692, 0.6932, 0.2692, 0.6932, 0.2691, 0.6932, 0.269, 0.6932, 0.269, 0.6932, 0.269, 0.6932, 0.269, 0.6932, 0.2691, 0.6932, 0.2691, 0.6932, 0.2691, 0.6932, 0.2691, 0.6932, 0.2689, 0.6932, 0.2689, 0.6932, 0.2689, 0.6932, 0.2689, 0.6932, 0.2691, 0.6932, 0.2691, 0.6932, 0.2691, 0.6932, 0.2691, 0.6932, 0.269, 0.6932, 0.269, 0.6932, 0.269, 0.6932, 0.269, 0.6932, 0.269, 0.6932, 0.2691, 0.6932, 0.2691, 0.6932, 0.269, 0.6932, 0.2691, 0.6932, 0.2691, 0.6932, 0.2691, 0.6932, 0.2691, 0.6932, 0.2691, 0.6932, 0.2691, 0.6932, 0.2691, 0.6932, 0.2691, 0.6932, 0.2689, 0.6932, 0.269, 0.6932, 0.269, 0.6932, 0.2689, 0.6932, 0.269, 0.6932, 0.269, 0.6932, 0.269, 0.6932, 0.269, 0.6932, 0.2691, 0.6932, 0.2691, 0.6932, 0.2691, 0.6932, 0.2691, 0.6932, 0.2689, 0.6932, 0.2689, 0.6932, 0.2689, 0.6932, 0.2689, 0.6932, 0.2691, 0.6932, 0.2692, 0.6932, 0.2692, 0.6932, 0.2691, 0.6932, 0.269, 0.6932, 0.269, 0.6932, 0.269, 0.6932, 0.269, 0.6932, 0.2691, 0.6932, 0.2691, 0.6932, 0.2691, 0.6932, 0.2691, 0.6932, 0.2689, 0.6932, 0.2689, 0.6932, 0.2689, 0.6932, 0.2689, 0.6932, 0.2691, 0.6932, 0.2691, 0.6932, 0.2691, 0.6932, 0.2691, 0.6932, 0.269, 0.6932, 0.269, 0.6932, 0.269, 0.6932, 0.269, 0.6932, 0.269, 0.6932, 0.2691, 0.6932, 0.2691, 0.6932, 0.269, 0.6932, 0.269, 0.6932, 0.2691, 0.6932, 0.2691, 0.6932, 0.269, 0.6932, 0.2689, 0.6932, 0.269, 0.6932, 0.269, 0.6932, 0.2689, 0.6932, 0.269, 0.6932, 0.269, 0.6932, 0.269, 0.6932, 0.269, 0.6932, 0.2691, 0.6932, 0.2691, 0.6932, 0.2691, 0.6932, 0.2691, 0.6932, 0.2689, 0.6932, 0.2689, 0.6932, 0.2689, 0.6932, 0.2689, 0.6932, 0.2691, 0.6932, 0.2692, 0.6932, 0.2692, 0.6932, 0.2691, 0.6932, 0.269, 0.6932, 0.269, 0.6932, 0.269, 0.6932, 0.269, 0.6932, 0.2691, 0.6932, 0.2691, 0.6932, 0.2691, 0.6932, 0.2691, 0.6932, 0.2689, 0.6932, 0.2689, 0.6932, 0.2689, 0.6932, 0.2689, 0.6932, 0.2691, 0.6932, 0.2691, 0.6932, 0.2691, 0.6932, 0.2691, 0.6932, 0.269, 0.6932, 0.269, 0.6932, 0.269, 0.6932, 0.269, 0.6932, 0.269, 0.6932, 0.2691, 0.6932, 0.2691, 0.6932, 0.269, 0.6932, 0.269, 0.6932, 0.2691, 0.6932, 0.2691, 0.6932, 0.269, 0.6932, 0.2691, 0.6932, 0.2691, 0.6932, 0.2691, 0.6932, 0.2691, 0.6932, 0.2689, 0.6932, 0.269, 0.6932, 0.269, 0.6932, 0.2689, 0.6932, 0.269, 0.6932, 0.269, 0.6932, 0.269, 0.6932, 0.269, 0.6932, 0.2691, 0.6932, 0.2691, 0.6932, 0.2691, 0.6932, 0.2691, 0.6932, 0.2689, 0.6932, 0.2689, 0.6932, 0.2689, 0.6932, 0.2689, 0.6932, 0.2691, 0.6932, 0.2692, 0.6932, 0.2692, 0.6932, 0.2691, 0.6932, 0.269, 0.6932, 0.269, 0.6932, 0.269, 0.6932, 0.269, 0.6932, 0.2691, 0.6932, 0.2691, 0.6932, 0.2691, 0.6932, 0.2691, 0.6932, 0.2689, 0.6932, 0.2689, 0.6932, 0.2689, 0.6932, 0.2689, 0.6932, 0.2691, 0.6932, 0.2691, 0.6932, 0.2691, 0.6932, 0.2691, 0.6932, 0.269, 0.6932, 0.269, 0.6932, 0.269, 0.6932, 0.269, 0.6932, 0.269, 0.6932, 0.269, 0.6932, 0.269, 0.6932, 0.269, 0.6932, 0.2691, 0.6932, 0.2691, 0.6932, 0.2691, 0.6932, 0.2691, 0.6932, 0.2689, 0.6932, 0.269, 0.6932, 0.269, 0.6932, 0.2689, 0.6932, 0.269, 0.6932, 0.269, 0.6932, 0.269, 0.6932, 0.269, 0.6932, 0.2691, 0.6932, 0.2691, 0.6932, 0.2691, 0.6932, 0.2691, 0.6932, 0.2689, 0.6932, 0.2689, 0.6932, 0.2689, 0.6932, 0.2689, 0.6932, 0.2691, 0.6932, 0.2692, 0.6932, 0.2692, 0.6932, 0.2691, 0.6932, 0.269, 0.6932, 0.269, 0.6932, 0.269, 0.6932, 0.269, 0.6932, 0.2691, 0.6932, 0.2691, 0.6932, 0.2691, 0.6932, 0.2691, 0.6932, 0.2689, 0.6932, 0.2689, 0.6932, 0.2689, 0.6932, 0.2689, 0.6932, 0.2691, 0.6932, 0.2691, 0.6932, 0.2691, 0.6932, 0.2691, 0.6932, 0.269, 0.6932, 0.269, 0.6932, 0.269, 0.6932, 0.269, 0.6932, 0.2691, 0.6932, 0.2691, 0.6932, 0.2691, 0.6932, 0.2691, 0.6932, 0.269, 0.6932, 0.2691, 0.6932, 0.2691, 0.6932, 0.269, 0.6932, 0.2691, 0.6932, 0.2691, 0.6932, 0.2691, 0.6932, 0.2691, 0.6932, 0.2689, 0.6932, 0.269, 0.6932, 0.269, 0.6932, 0.2689, 0.6932, 0.269, 0.6932, 0.269, 0.6932, 0.269, 0.6932, 0.269, 0.6932, 0.2691, 0.6932, 0.2691, 0.6932, 0.2691, 0.6932, 0.2691, 0.6932, 0.2689, 0.6932, 0.2689, 0.6932, 0.2689, 0.6932, 0.2689, 0.6932, 0.2691, 0.6932, 0.2692, 0.6932, 0.2692, 0.6932, 0.2691, 0.6932, 0.269, 0.6932, 0.269, 0.6932, 0.269, 0.6932, 0.269, 0.6932, 0.2691, 0.6932, 0.2691, 0.6932, 0.2691, 0.6932, 0.2691, 0.6932, 0.2689, 0.6932, 0.2689, 0.6932, 0.2689, 0.6932, 0.2689, 0.6932, 0.2691, 0.6932, 0.2691, 0.6932, 0.2691, 0.6932, 0.2691, 0.6932, 0.2689, 0.6932, 0.2689, 0.6932, 0.2689, 0.6932, 0.2689, 0.6932, 0.269, 0.6932, 0.269, 0.6932, 0.269, 0.6932, 0.269, 0.6932, 0.269, 0.6932, 0.2691, 0.6932, 0.2691, 0.6932, 0.269, 0.6932, 0.2691, 0.6932, 0.2691, 0.6932, 0.2691, 0.6932, 0.2691, 0.6932, 0.2689, 0.6932, 0.269, 0.6932, 0.269, 0.6932, 0.2689, 0.6932, 0.269, 0.6932, 0.269, 0.6932, 0.269, 0.6932, 0.269, 0.6932, 0.2691, 0.6932, 0.2691, 0.6932, 0.2691, 0.6932, 0.2691, 0.6932, 0.2689, 0.6932, 0.2689, 0.6932, 0.2689, 0.6932, 0.2689, 0.6932, 0.2691, 0.6932, 0.2692, 0.6932, 0.2692, 0.6932, 0.2691, 0.6932, 0.269, 0.6932, 0.269, 0.6932, 0.269, 0.6932, 0.269, 0.6932, 0.2691, 0.6932, 0.2691, 0.6932, 0.2691, 0.6932, 0.2691, 0.6932, 0.2689, 0.6932, 0.2689, 0.6932, 0.2689, 0.6932, 0.2689, 0.6932, 0.2691, 0.6932, 0.2691, 0.6932, 0.2691, 0.6932, 0.2691, 0.6932, 0.2691, 0.6932, 0.2691, 0.6932, 0.2691, 0.6932, 0.2691, 0.6932, 0.269, 0.6932, 0.269, 0.6932, 0.269, 0.6932, 0.269, 0.6932, 0.269, 0.6932, 0.2691, 0.6932, 0.2691, 0.6932, 0.269, 0.6932, 0.2691, 0.6932, 0.2691, 0.6932, 0.2691, 0.6932, 0.2691, 0.6932, 0.2689, 0.6932, 0.269, 0.6932, 0.269, 0.6932, 0.2689, 0.6932, 0.269, 0.6932, 0.269, 0.6932, 0.269, 0.6932, 0.269, 0.6932, 0.2691, 0.6932, 0.2691, 0.6932, 0.2691, 0.6932, 0.2691, 0.6932, 0.2689, 0.6932, 0.2689, 0.6932, 0.2689, 0.6932, 0.2689, 0.6932, 0.2691, 0.6932, 0.2692, 0.6932, 0.2692, 0.6932, 0.2691, 0.6932, 0.269, 0.6932, 0.269, 0.6932, 0.269, 0.6932, 0.269, 0.6932, 0.2691, 0.6932, 0.2691, 0.6932, 0.2691, 0.6932, 0.2691, 0.6932, 0.269, 0.6931, 0.269, 0.6931, 0.2689, 0.6931, 0.2689, 0.6931, 0.2689, 0.693, 0.2689, 0.693, 0.2689, 0.693, 0.269, 0.693, 0.269, 0.693, 0.269, 0.693, 0.269, 0.693, 0.269, 0.6931, 0.2689, 0.6932, 0.2689, 0.6932, 0.2689, 0.6932, 0.2689, 0.6932, 0.2691, 0.6932, 0.2691, 0.6932, 0.2691, 0.6932, 0.2691, 0.6932, 0.269, 0.6932, 0.269, 0.6932, 0.269, 0.6932, 0.269, 0.6932, 0.269, 0.6932, 0.2691, 0.6932, 0.2691, 0.6932, 0.269, 0.6932, 0.2691, 0.6932, 0.2691, 0.6932, 0.2691, 0.6932, 0.2691, 0.6932, 0.2689, 0.6932, 0.269, 0.6932, 0.269, 0.6932, 0.2689, 0.6932, 0.269, 0.6932, 0.269, 0.6932, 0.269, 0.6932, 0.269, 0.6932, 0.2691, 0.6932, 0.2691, 0.6932, 0.2691, 0.6932, 0.2691, 0.6932, 0.2689, 0.6932, 0.2689, 0.6932, 0.2689, 0.6932, 0.2689, 0.6932, 0.2691, 0.6932, 0.2692, 0.6932, 0.2692, 0.6932, 0.2691, 0.6932, 0.269, 0.6932, 0.269, 0.6932, 0.269, 0.6932, 0.269, 0.6932, 1.0, 0.5, 1.0, 1.0, 0.9167, 1.0, 0.9167, 0.5, 0.9167, 0.5, 0.9167, 1.0, 0.8333, 1.0, 0.8333, 0.5, 0.8333, 0.5, 0.8333, 1.0, 0.75, 1.0, 0.75, 0.5, 0.75, 0.5, 0.75, 1.0, 0.6667, 1.0, 0.6667, 0.5, 0.6667, 0.5, 0.6667, 1.0, 0.5833, 1.0, 0.5833, 0.5, 0.5833, 0.5, 0.5833, 1.0, 0.5, 1.0, 0.5, 0.5, 0.5, 0.5, 0.5, 1.0, 0.4167, 1.0, 0.4167, 0.5, 0.4167, 0.5, 0.4167, 1.0, 0.3333, 1.0, 0.3333, 0.5, 0.3333, 0.5, 0.3333, 1.0, 0.25, 1.0, 0.25, 0.5, 0.25, 0.5, 0.25, 1.0, 0.1667, 1.0, 0.1667, 0.5, 0.5, 1.0, 0.5833, 1.0, 0.5833, 1.0, 0.5, 1.0, 0.1667, 0.5, 0.1667, 1.0, 0.08333, 1.0, 0.08333, 0.5, 0.08333, 0.5, 0.08333, 1.0, 7.451e-08, 1.0, 7.451e-08, 0.5, 0.75, 0.49, 0.87, 0.4578, 0.9578, 0.37, 0.99, 0.25, 0.9578, 0.13, 0.87, 0.04215, 0.75, 0.01, 0.63, 0.04215, 0.5422, 0.13, 0.51, 0.25, 0.5422, 0.37, 0.63, 0.4578, 0.75, 1.0, 0.8333, 1.0, 0.8333, 1.0, 0.75, 1.0, 7.451e-08, 1.0, 0.08333, 1.0, 0.08333, 1.0, 7.451e-08, 1.0, 0.08333, 1.0, 0.1667, 1.0, 0.1667, 1.0, 0.08333, 1.0, 0.1667, 1.0, 0.25, 1.0, 0.25, 1.0, 0.1667, 1.0, 0.8333, 1.0, 0.9167, 1.0, 0.9167, 1.0, 0.8333, 1.0, 0.25, 1.0, 0.3333, 1.0, 0.3333, 1.0, 0.25, 1.0, 0.75, 1.0, 0.8333, 1.0, 0.8333, 1.0, 0.75, 1.0, 0.9167, 1.0, 1.0, 1.0, 1.0, 1.0, 0.9167, 1.0, 0.3333, 1.0, 0.4167, 1.0, 0.4167, 1.0, 0.3333, 1.0, 0.6667, 1.0, 0.75, 1.0, 0.75, 1.0, 0.6667, 1.0, 0.4167, 1.0, 0.5, 1.0, 0.5, 1.0, 0.4167, 1.0, 0.5833, 1.0, 0.6667, 1.0, 0.6667, 1.0, 0.5833, 1.0, 0.8207, 0.4343, 0.8207, 0.4343, 0.8207, 0.4343, 0.8207, 0.4343, 0.5, 1.0, 0.5833, 1.0, 0.5833, 1.0, 0.5, 1.0, 0.1667, 1.0, 0.25, 1.0, 0.25, 1.0, 0.1667, 1.0, 0.4167, 1.0, 0.5, 1.0, 0.5, 1.0, 0.4167, 1.0, 0.5833, 1.0, 0.6667, 1.0, 0.6667, 1.0, 0.5833, 1.0, 0.08333, 1.0, 0.1667, 1.0, 0.1667, 1.0, 0.08333, 1.0, 0.8333, 1.0, 0.9167, 1.0, 0.9167, 1.0, 0.8333, 1.0, 0.3333, 1.0, 0.4167, 1.0, 0.4167, 1.0, 0.3333, 1.0, 0.6667, 1.0, 0.75, 1.0, 0.75, 1.0, 0.6667, 1.0, 7.451e-08, 1.0, 0.08333, 1.0, 0.08333, 1.0, 7.451e-08, 1.0, 0.9167, 1.0, 1.0, 1.0, 1.0, 1.0, 0.9167, 1.0, 0.25, 1.0, 0.3333, 1.0, 0.3333, 1.0, 0.25, 1.0, 0.8207, 0.4343, 0.8207, 0.4343, 0.8207, 0.4343, 0.8207, 0.4343, 0.8206, 0.4343, 0.8206, 0.4343, 0.8206, 0.4343, 0.8206, 0.4343, 0.8207, 0.4343, 0.8207, 0.4343, 0.8207, 0.4343, 0.8207, 0.4343, 0.8207, 0.4343, 0.8207, 0.4343, 0.8207, 0.4343, 0.8207, 0.4343, 0.8206, 0.4343, 0.8206, 0.4343, 0.8206, 0.4343, 0.8206, 0.4343, 0.8207, 0.4343, 0.8207, 0.4343, 0.8207, 0.4343, 0.8207, 0.4343, 0.8207, 0.4343, 0.8207, 0.4343, 0.8207, 0.4343, 0.8207, 0.4343, 0.8207, 0.4343, 0.8207, 0.4343, 0.8207, 0.4343, 0.8207, 0.4343, 0.8206, 0.4343, 0.8206, 0.4343, 0.8206, 0.4343, 0.8206, 0.4343, 0.8207, 0.4343, 0.8207, 0.4343, 0.8207, 0.4343, 0.8207, 0.4343, 0.8206, 0.4343, 0.8207, 0.4343, 0.8207, 0.4343, 0.8206, 0.4343, 7.451e-08, 1.0, 0.08333, 1.0, 0.08333, 1.0, 7.451e-08, 1.0, 0.8207, 0.4343, 0.8207, 0.4343, 0.8207, 0.4343, 0.8207, 0.4343, 0.8207, 0.4343, 0.8207, 0.4343, 0.8207, 0.4343, 0.8207, 0.4343, 0.8207, 0.4343, 0.8207, 0.4343, 0.8207, 0.4343, 0.8207, 0.4343, 0.8207, 0.4343, 0.8207, 0.4343, 0.8207, 0.4343, 0.8207, 0.4343, 0.375, 0.0, 0.375, 0.25, 0.375, 0.25, 0.375, 0.0, 0.8207, 0.4343, 0.8207, 0.4343, 0.8207, 0.4343, 0.8207, 0.4343, 0.8207, 0.4343, 0.8207, 0.4343, 0.8207, 0.4343, 0.8207, 0.4343, 0.375, 0.25, 0.375, 0.375, 0.375, 0.375, 0.375, 0.25, 0.8207, 0.4343, 0.8207, 0.4343, 0.8207, 0.4343, 0.8207, 0.4343, 0.8207, 0.4343, 0.8207, 0.4343, 0.8207, 0.4343, 0.8207, 0.4343, 0.375, 0.5, 0.375, 0.75, 0.375, 0.75, 0.375, 0.5, 0.375, 0.375, 0.375, 0.5, 0.375, 0.5, 0.375, 0.375, 0.375, 0.5, 0.375, 0.75, 0.375, 0.75, 0.375, 0.5, 0.375, 0.875, 0.375, 1.0, 0.375, 1.0, 0.375, 0.875, 0.375, 0.375, 0.375, 0.5, 0.375, 0.5, 0.375, 0.375, 0.375, 0.75, 0.375, 0.875, 0.375, 0.875, 0.375, 0.75, 0.375, 0.75, 0.375, 0.875, 0.375, 0.875, 0.375, 0.75, 0.375, 0.875, 0.375, 1.0, 0.375, 1.0, 0.375, 0.875, 0.375, 0.0, 0.375, 0.25, 0.375, 0.25, 0.375, 0.0, 0.375, 0.875, 0.375, 1.0, 0.375, 1.0, 0.375, 0.875, 0.375, 0.75, 0.375, 0.875, 0.375, 0.875, 0.375, 0.75, 0.375, 0.25, 0.375, 0.375, 0.375, 0.375, 0.375, 0.25, 0.375, 0.5, 0.375, 0.75, 0.375, 0.75, 0.375, 0.5, 0.375, 0.375, 0.375, 0.5, 0.375, 0.5, 0.375, 0.375, 0.375, 0.25, 0.375, 0.375, 0.375, 0.375, 0.375, 0.25, 0.375, 0.375, 0.375, 0.5, 0.375, 0.5, 0.375, 0.375, 0.375, 0.5, 0.375, 0.75, 0.375, 0.75, 0.375, 0.5, 0.375, 0.0, 0.375, 0.25, 0.375, 0.25, 0.375, 0.0, 0.375, 0.25, 0.375, 0.375, 0.375, 0.375, 0.375, 0.25, 0.375, 0.75, 0.375, 0.875, 0.375, 0.875, 0.375, 0.75, 0.375, 0.0, 0.375, 0.25, 0.375, 0.25, 0.375, 0.0, 0.375, 0.875, 0.375, 1.0, 0.375, 1.0, 0.375, 0.875, 0.375, 0.75, 0.375, 0.875, 0.375, 0.875, 0.375, 0.75, 0.375, 0.25, 0.375, 0.375, 0.375, 0.375, 0.375, 0.25, 0.375, 0.0, 0.375, 0.25, 0.375, 0.25, 0.375, 0.0, 0.375, 0.5, 0.375, 0.75, 0.375, 0.75, 0.375, 0.5, 0.375, 0.375, 0.375, 0.5, 0.375, 0.5, 0.375, 0.375, 0.375, 0.5, 0.375, 0.75, 0.375, 0.75, 0.375, 0.5, 0.375, 0.0, 0.375, 0.25, 0.375, 0.25, 0.375, 0.0, 0.375, 0.875, 0.375, 1.0, 0.375, 1.0, 0.375, 0.875, 0.25, 0.5, 0.375, 0.5, 0.375, 0.75, 0.25, 0.75, 0.125, 0.5, 0.25, 0.5, 0.25, 0.75, 0.125, 0.75, 0.375, 0.875, 0.375, 1.0, 0.375, 1.0, 0.375, 0.875, 0.375, 0.75, 0.375, 0.875, 0.375, 0.875, 0.375, 0.75, 0.375, 0.25, 0.375, 0.375, 0.375, 0.375, 0.375, 0.25, 0.375, 0.375, 0.375, 0.5, 0.375, 0.5, 0.375, 0.375, 0.1829, 0.2947, 0.183, 0.2949, 0.1829, 0.2949, 0.1829, 0.2947, 0.1829, 0.2949, 0.183, 0.2949, 0.183, 0.2947, 0.1827, 0.2949, 0.1831, 0.2945, 0.1832, 0.2947, 0.1828, 0.2947, 0.1832, 0.2949, 0.1832, 0.2949, 0.1832, 0.2949, 0.1832, 0.2949, 0.1829, 0.2946, 0.1829, 0.2946, 0.1829, 0.2946, 0.1829, 0.2946, 0.1829, 0.2947, 0.1829, 0.2947, 0.1829, 0.2947, 0.1829, 0.2947, 0.1827, 0.2947, 0.1828, 0.2947, 0.1832, 0.2947, 0.1829, 0.2951, 0.1832, 0.2947, 0.1831, 0.2945, 0.1831, 0.2948, 0.1829, 0.2946, 0.1831, 0.2949, 0.183, 0.2945, 0.183, 0.2945, 0.1832, 0.2949, 0.183, 0.2949, 0.1829, 0.2947, 0.1831, 0.2948, 0.1829, 0.2945, 0.1829, 0.2945, 0.1831, 0.2949, 0.1832, 0.2949, 0.183, 0.2945, 0.1829, 0.2948, 0.183, 0.2947, 0.1829, 0.2945, 0.1829, 0.2945, 0.183, 0.2945, 0.1831, 0.2945, 0.1828, 0.2947, 0.1828, 0.2948, 0.183, 0.2949, 0.1829, 0.2945, 0.183, 0.2947, 0.198, 0.2913, 0.1981, 0.2917, 0.1981, 0.2917, 0.198, 0.2913, 0.198, 0.2913, 0.1829, 0.2945, 0.1829, 0.2945, 0.183, 0.2945, 0.183, 0.2945, 0.1981, 0.2917, 0.198, 0.2913, 0.198, 0.2913, 0.198, 0.2913, 0.1831, 0.2948, 0.1831, 0.2949, 0.1831, 0.2949, 0.1831, 0.2948, 0.8207, 0.4343, 0.8207, 0.4343, 0.8207, 0.4343, 0.8207, 0.4343, 0.8207, 0.4343, 0.8207, 0.4343, 0.8207, 0.4343, 0.8207, 0.4343, 0.8207, 0.4343, 0.8207, 0.4343, 0.8207, 0.4343, 0.8207, 0.4343, 0.8207, 0.4343, 0.8207, 0.4343, 0.8207, 0.4343, 0.8207, 0.4343, 0.8207, 0.4343, 0.8207, 0.4343, 0.8207, 0.4343, 0.8207, 0.4343, 0.8207, 0.4343, 0.8207, 0.4343, 0.8207, 0.4343, 0.8207, 0.4343, 0.269, 0.6932, 0.269, 0.6932, 0.269, 0.6932, 0.269, 0.6932, 0.2691, 0.6932, 0.2692, 0.6932, 0.2692, 0.6932, 0.2691, 0.6932, 0.2689, 0.6932, 0.2689, 0.6932, 0.2689, 0.6932, 0.2689, 0.6932, 0.2691, 0.6932, 0.2691, 0.6932, 0.2691, 0.6932, 0.2691, 0.6932, 0.269, 0.6932, 0.269, 0.6932, 0.269, 0.6932, 0.269, 0.6932, 0.2689, 0.6932, 0.269, 0.6932, 0.269, 0.6932, 0.2689, 0.6932, 0.2691, 0.6932, 0.2691, 0.6932, 0.2691, 0.6932, 0.2691, 0.6932, 0.269, 0.6932, 0.2691, 0.6932, 0.2691, 0.6932, 0.269, 0.6932, 0.269, 0.6932, 0.269, 0.6932, 0.269, 0.6932, 0.269, 0.6932, 0.2691, 0.6932, 0.2691, 0.6932, 0.2691, 0.6932, 0.2691, 0.6932, 0.2689, 0.6932, 0.2689, 0.6932, 0.2689, 0.6932, 0.2689, 0.6932, 0.2691, 0.6932, 0.2691, 0.6932, 0.2691, 0.6932, 0.2691, 0.6932, 0.5, 1.0, 0.5833, 1.0, 0.5833, 1.0, 0.5, 1.0, 0.9167, 1.0, 1.0, 1.0, 1.0, 1.0, 0.9167, 1.0, 0.25, 1.0, 0.3333, 1.0, 0.3333, 1.0, 0.25, 1.0, 0.75, 1.0, 0.8333, 1.0, 0.8333, 1.0, 0.75, 1.0, 0.5, 1.0, 0.5833, 1.0, 0.5833, 1.0, 0.5, 1.0, 0.1667, 1.0, 0.25, 1.0, 0.25, 1.0, 0.1667, 1.0, 0.4167, 1.0, 0.5, 1.0, 0.5, 1.0, 0.4167, 1.0, 0.5833, 1.0, 0.6667, 1.0, 0.6667, 1.0, 0.5833, 1.0, 0.08333, 1.0, 0.1667, 1.0, 0.1667, 1.0, 0.08333, 1.0, 0.8333, 1.0, 0.9167, 1.0, 0.9167, 1.0, 0.8333, 1.0, 0.3333, 1.0, 0.4167, 1.0, 0.4167, 1.0, 0.3333, 1.0, 0.6667, 1.0, 0.75, 1.0, 0.75, 1.0, 0.6667, 1.0, 0.8333, 1.0, 0.9167, 1.0, 7.451e-08, 1.0, 0.08333, 1.0, 0.1667, 1.0, 0.25, 1.0, 0.3333, 1.0, 0.4167, 1.0, 0.5, 1.0, 0.5833, 1.0, 0.6667, 1.0, 0.75, 1.0, 0.1667, 1.0, 0.25, 1.0, 0.25, 1.0, 0.1667, 1.0, 0.4167, 1.0, 0.5, 1.0, 0.5, 1.0, 0.4167, 1.0, 0.5833, 1.0, 0.6667, 1.0, 0.6667, 1.0, 0.5833, 1.0, 0.08333, 1.0, 0.1667, 1.0, 0.1667, 1.0, 0.08333, 1.0, 0.8333, 1.0, 0.9167, 1.0, 0.9167, 1.0, 0.8333, 1.0, 0.3333, 1.0, 0.4167, 1.0, 0.4167, 1.0, 0.3333, 1.0, 0.6667, 1.0, 0.75, 1.0, 0.75, 1.0, 0.6667, 1.0, 7.451e-08, 1.0, 0.08333, 1.0, 0.08333, 1.0, 7.451e-08, 1.0, 0.9167, 1.0, 1.0, 1.0, 1.0, 1.0, 0.9167, 1.0, 0.25, 1.0, 0.3333, 1.0, 0.3333, 1.0, 0.25, 1.0, 0.75, 1.0, 0.8333, 1.0, 0.8333, 1.0, 0.75, 1.0, 0.1828, 0.2948, 0.1829, 0.2948, 0.1829, 0.2945, 0.183, 0.2945, 0.1829, 0.2945, 0.1831, 0.2948, 0.1831, 0.2949, 0.1829, 0.2945, 0.1829, 0.2947, 0.1829, 0.2947, 0.1829, 0.2947, 0.1829, 0.2947, 0.1831, 0.2949, 0.1832, 0.2949, 0.1832, 0.2949, 0.1832, 0.2949, 0.1831, 0.2949, 0.2767, 0.6943, 0.2767, 0.6943, 0.2767, 0.6943, 0.2767, 0.6943, 0.1829, 0.2946, 0.1829, 0.2946, 0.1829, 0.2946, 0.1829, 0.2946, 0.1826, 0.2943, 0.1826, 0.2943, 0.1826, 0.2943, 0.1826, 0.2943, 0.1829, 0.2944, 0.1829, 0.2944, 0.1829, 0.2944, 0.1829, 0.2944, 0.1827, 0.2948, 0.1827, 0.2947, 0.1827, 0.2947, 0.1827, 0.2948, 0.1831, 0.2949, 0.1832, 0.2949, 0.1832, 0.2949, 0.1831, 0.2949, 0.1827, 0.2949, 0.1828, 0.2949, 0.1828, 0.2949, 0.1827, 0.2949, 0.1829, 0.2947, 0.1829, 0.2947, 0.1829, 0.2947, 0.1829, 0.2947, 0.1827, 0.2949, 0.1827, 0.2948, 0.1827, 0.2948, 0.1827, 0.2949, 0.1829, 0.2949, 0.1827, 0.2949, 0.1827, 0.2949, 0.1829, 0.2949, 0.183, 0.2945, 0.183, 0.2945, 0.1828, 0.2948, 0.1828, 0.2948, 0.1831, 0.2948, 0.1831, 0.2945, 0.183, 0.2945, 0.1831, 0.2949, 0.1831, 0.2947, 0.1829, 0.2946, 0.1829, 0.2946, 0.1831, 0.2947, 0.2765, 0.6942, 0.2765, 0.6942, 0.2765, 0.6942, 0.2765, 0.6942, 0.2767, 0.6945, 0.2767, 0.6945, 0.2765, 0.6942, 0.2767, 0.6945, 0.1826, 0.2943, 0.1826, 0.2943, 0.1826, 0.2943, 0.1826, 0.2943, 0.1832, 0.2948, 0.1832, 0.2948, 0.1832, 0.2949, 0.1832, 0.2949, 0.1829, 0.2947, 0.1829, 0.2949, 0.1829, 0.2949, 0.1829, 0.2947, 0.1827, 0.2948, 0.1827, 0.2948, 0.1827, 0.2948, 0.1827, 0.2948, 0.1829, 0.2944, 0.1829, 0.2944, 0.1829, 0.2944, 0.1829, 0.2944, 0.1832, 0.2949, 0.1832, 0.2949, 0.1832, 0.2949, 0.1832, 0.2949, 0.2767, 0.6945, 0.2767, 0.6943, 0.2767, 0.6943, 0.2767, 0.6945, 0.2767, 0.6944, 0.2767, 0.6944, 0.2767, 0.6944, 0.2767, 0.6944, 0.2767, 0.6942, 0.2767, 0.6942, 0.2767, 0.6942, 0.2767, 0.6942, 0.1827, 0.2948, 0.1828, 0.2948, 0.1828, 0.2948, 0.1827, 0.2948, 0.1832, 0.2949, 0.1832, 0.2949, 0.1832, 0.2949, 0.1832, 0.2949, 0.1827, 0.2949, 0.1827, 0.2949, 0.1827, 0.2949, 0.1827, 0.2949, 0.1827, 0.2947, 0.1829, 0.2951, 0.1829, 0.2951, 0.1827, 0.2947, 0.2767, 0.6945, 0.2767, 0.6945, 0.2767, 0.6945, 0.2767, 0.6945, 0.2766, 0.6944, 0.2766, 0.6944, 0.2766, 0.6944, 0.2767, 0.6943, 0.2767, 0.6944, 0.2767, 0.6944, 0.2767, 0.6943, 0.2767, 0.6944, 0.2767, 0.6944, 0.2767, 0.6944, 0.2767, 0.6944, 0.1827, 0.2949, 0.1827, 0.2948, 0.1827, 0.2948, 0.1827, 0.2949, 0.2767, 0.6944, 0.2767, 0.6944, 0.2767, 0.6944, 0.2767, 0.6944, 0.2767, 0.6943, 0.2767, 0.6943, 0.2767, 0.6943, 0.2767, 0.6943, 0.2766, 0.6944, 0.2766, 0.6944, 0.2766, 0.6944, 0.2766, 0.6944, 0.2767, 0.6943, 0.2767, 0.6943, 0.2767, 0.6943, 0.2767, 0.6943, 0.2767, 0.6943, 0.2767, 0.6943, 0.2767, 0.6943, 0.2767, 0.6943, 0.2766, 0.6944, 0.2766, 0.6944, 0.2766, 0.6944, 0.2766, 0.6944, 0.2767, 0.6943, 0.2767, 0.6943, 0.2767, 0.6943, 0.2767, 0.6943, 0.2767, 0.6945, 0.2767, 0.6945, 0.2767, 0.6945, 0.2767, 0.6945, 0.2767, 0.6944, 0.2767, 0.6944, 0.2767, 0.6944, 0.2767, 0.6944, 0.2767, 0.6943, 0.2767, 0.6943, 0.2767, 0.6944, 0.2767, 0.6944, 0.2766, 0.6944, 0.2766, 0.6944, 0.2767, 0.6944, 0.2766, 0.6944, 0.2767, 0.6943, 0.2767, 0.6943, 0.2767, 0.6943, 0.2767, 0.6943, 0.2767, 0.6942, 0.2767, 0.6942, 0.2767, 0.6942, 0.2767, 0.6942, 0.2767, 0.6944, 0.2767, 0.6944, 0.2767, 0.6944, 0.2767, 0.6944, 0.2767, 0.6944, 0.2767, 0.6944, 0.2767, 0.6944, 0.2767, 0.6944, 0.2765, 0.6942, 0.2765, 0.6942, 0.2765, 0.6942, 0.2765, 0.6942, 0.2765, 0.6942, 0.2765, 0.6942, 0.2765, 0.6942, 0.2765, 0.6942, 0.2765, 0.6942, 0.2765, 0.6942, 0.2765, 0.6942, 0.2765, 0.6942, 0.2767, 0.6944, 0.2767, 0.6944, 0.2767, 0.6944, 0.2767, 0.6944, 0.2767, 0.6945, 0.2767, 0.6945, 0.2767, 0.6945, 0.2767, 0.6945, 0.2765, 0.6942, 0.2765, 0.6942, 0.2765, 0.6942, 0.2765, 0.6942, 0.2765, 0.6942, 0.2765, 0.6942, 0.2765, 0.6942, 0.2765, 0.6942, 0.2765, 0.6942, 0.2765, 0.6942, 0.2765, 0.6942, 0.2765, 0.6942, 0.2765, 0.6942, 0.2765, 0.6942, 0.2765, 0.6942, 0.2766, 0.6943, 0.2765, 0.6942, 0.2767, 0.6945, 0.2767, 0.6945, 0.1827, 0.2948, 0.1827, 0.2947, 0.1827, 0.2947, 0.1827, 0.2948, 0.2767, 0.6943, 0.2767, 0.6944, 0.2767, 0.6944, 0.2767, 0.6943, 0.2765, 0.6942, 0.2765, 0.6942, 0.2765, 0.6942, 0.2765, 0.6942, 0.1833, 0.2949, 0.1831, 0.2947, 0.1829, 0.2946, 0.1829, 0.2946, 0.2767, 0.6943, 0.2767, 0.6943, 0.2767, 0.6943, 0.2767, 0.6943, 0.2767, 0.6944, 0.2767, 0.6943, 0.2767, 0.6943, 0.2767, 0.6945, 0.2767, 0.6944, 0.2765, 0.6942, 0.2767, 0.6944, 0.2767, 0.6944, 0.2767, 0.6945, 0.2767, 0.6943, 0.2767, 0.6943, 0.2767, 0.6945, 0.2765, 0.6942, 0.2765, 0.6942, 0.2765, 0.6942, 0.2765, 0.6942, 0.2767, 0.6943, 0.2767, 0.6943, 0.2767, 0.6943, 0.2767, 0.6943, 0.2767, 0.6943, 0.2767, 0.6944, 0.2767, 0.6944, 0.2767, 0.6943, 0.2767, 0.6945, 0.2767, 0.6945, 0.2767, 0.6945, 0.2767, 0.6945, 0.2767, 0.6945, 0.2767, 0.6945, 0.2767, 0.6945, 0.2767, 0.6945, 0.2767, 0.6944, 0.2767, 0.6944, 0.2767, 0.6944, 0.2767, 0.6944, 0.2765, 0.6942, 0.2765, 0.6942, 0.2765, 0.6942, 0.2765, 0.6942, 0.2765, 0.6942, 0.2765, 0.6942, 0.2765, 0.6942, 0.2765, 0.6942, 0.2767, 0.6942, 0.2767, 0.6942, 0.2767, 0.6942, 0.2767, 0.6942, 0.2767, 0.6943, 0.2767, 0.6943, 0.2767, 0.6943, 0.2767, 0.6943, 0.2767, 0.6943, 0.2767, 0.6943, 0.2767, 0.6944, 0.2767, 0.6944, 0.2767, 0.6944, 0.2767, 0.6944, 0.2767, 0.6944, 0.2767, 0.6944, 0.2767, 0.6945, 0.2767, 0.6945, 0.2767, 0.6945, 0.2767, 0.6945, 0.2767, 0.6943, 0.2767, 0.6943, 0.2767, 0.6943, 0.2767, 0.6943, 0.2767, 0.6943, 0.2767, 0.6943, 0.2767, 0.6943, 0.2767, 0.6943, 0.2767, 0.6943, 0.2767, 0.6943, 0.2767, 0.6943, 0.2767, 0.6943, 0.2767, 0.6942, 0.2767, 0.6942, 0.2767, 0.6943, 0.2767, 0.6942, 0.2767, 0.6943, 0.2767, 0.6943, 0.2767, 0.6943, 0.2767, 0.6943, 0.2767, 0.6943, 0.2767, 0.6943, 0.2767, 0.6943, 0.2767, 0.6943, 0.2765, 0.6942, 0.2765, 0.6942, 0.2765, 0.6942, 0.2765, 0.6942, 0.2766, 0.6944, 0.2766, 0.6944, 0.2766, 0.6944, 0.2766, 0.6944, 0.2765, 0.6942, 0.2765, 0.6942, 0.2765, 0.6942, 0.2765, 0.6942, 0.2767, 0.6943, 0.2767, 0.6943, 0.2767, 0.6943, 0.2767, 0.6943, 0.2767, 0.6943, 0.2767, 0.6943, 0.2767, 0.6943, 0.2767, 0.6943, 0.2766, 0.6944, 0.2766, 0.6944, 0.2766, 0.6944, 0.2766, 0.6944, 0.1829, 0.2945, 0.183, 0.2945, 0.183, 0.2945, 0.1829, 0.2945, 0.2767, 0.6943, 0.2767, 0.6944, 0.2767, 0.6944, 0.2767, 0.6943, 0.2767, 0.6943, 0.2767, 0.6943, 0.2767, 0.6943, 0.2767, 0.6943, 0.2767, 0.6943, 0.2767, 0.6943, 0.2767, 0.6943, 0.2767, 0.6943, 0.2767, 0.6943, 0.2767, 0.6943, 0.2767, 0.6943, 0.2767, 0.6943, 0.2767, 0.6945, 0.2767, 0.6943, 0.2767, 0.6943, 0.2767, 0.6945, 0.2767, 0.6943, 0.2767, 0.6944, 0.2767, 0.6944, 0.2767, 0.6943, 0.1829, 0.2945, 0.1829, 0.2945, 0.1829, 0.2945, 0.1829, 0.2945, 0.2766, 0.6944, 0.2766, 0.6944, 0.2766, 0.6944, 0.2766, 0.6944, 0.2765, 0.6942, 0.2765, 0.6942, 0.2765, 0.6942, 0.2765, 0.6942, 0.2767, 0.6943, 0.2767, 0.6943, 0.2767, 0.6943, 0.2767, 0.6943, 0.2766, 0.6944, 0.2766, 0.6944, 0.2766, 0.6944, 0.2766, 0.6944, 0.2765, 0.6942, 0.2766, 0.6943, 0.2766, 0.6943, 0.2765, 0.6942, 0.2766, 0.6944, 0.2766, 0.6944, 0.2766, 0.6944, 0.2766, 0.6944, 0.2767, 0.6944, 0.2766, 0.6944, 0.2767, 0.6944, 0.2766, 0.6944, 0.2766, 0.6944, 0.2766, 0.6944, 0.2766, 0.6944, 0.2767, 0.6945, 0.2765, 0.6942, 0.2766, 0.6944, 0.2767, 0.6945, 0.2766, 0.6944, 0.2766, 0.6944, 0.2766, 0.6944, 0.2766, 0.6944, 0.2767, 0.6943, 0.2767, 0.6943, 0.2767, 0.6943, 0.2767, 0.6943, 0.2765, 0.6942, 0.2765, 0.6942, 0.2765, 0.6942, 0.2765, 0.6942, 0.2767, 0.6944, 0.2767, 0.6943, 0.2767, 0.6943, 0.2767, 0.6943, 0.1827, 0.2948, 0.1827, 0.2948, 0.1827, 0.2948, 0.1827, 0.2948, 0.8582, 0.03197, 0.8582, 0.03202, 0.8583, 0.03202, 0.8583, 0.03197, 0.183, 0.2945, 0.1831, 0.2945, 0.1831, 0.2945, 0.183, 0.2945, 0.1829, 0.2947, 0.1829, 0.2947, 0.1829, 0.2947, 0.1829, 0.2947, 0.183, 0.2945, 0.183, 0.2945, 0.183, 0.2945, 0.183, 0.2945, 0.8582, 0.03192, 0.8582, 0.03197, 0.8583, 0.03197, 0.8583, 0.03192, 0.1831, 0.2949, 0.1831, 0.2949, 0.1831, 0.2949, 0.1831, 0.2949, 0.1827, 0.2949, 0.1827, 0.2949, 0.1827, 0.2949, 0.1827, 0.2949, 0.8582, 0.03202, 0.8582, 0.03207, 0.8583, 0.03207, 0.8583, 0.03202, 0.8582, 0.03207, 0.8582, 0.03212, 0.8583, 0.03212, 0.8583, 0.03207, 0.2767, 0.6943, 0.2767, 0.6943, 0.2767, 0.6943, 0.2767, 0.6943, 0.2767, 0.6943, 0.2767, 0.6943, 0.2767, 0.6943, 0.2767, 0.6943, 0.2767, 0.6943, 0.2767, 0.6943, 0.2767, 0.6943, 0.2767, 0.6943, 0.2767, 0.6943, 0.2767, 0.6943, 0.2767, 0.6943, 0.2767, 0.6943, 0.2767, 0.6943, 0.2767, 0.6943, 0.2767, 0.6943, 0.2767, 0.6943, 0.2767, 0.6943, 0.2767, 0.6943, 0.2767, 0.6943, 0.2767, 0.6943, 0.2767, 0.6943, 0.2767, 0.6943, 0.2767, 0.6943, 0.2767, 0.6943, 0.2767, 0.6943, 0.2767, 0.6943, 0.2767, 0.6943, 0.2767, 0.6943, 0.2767, 0.6943, 0.2767, 0.6943, 0.2767, 0.6943, 0.2767, 0.6943, 0.2767, 0.6943, 0.2767, 0.6943, 0.2767, 0.6943, 0.2767, 0.6943, 0.2767, 0.6943, 0.2767, 0.6943, 0.2767, 0.6943, 0.2767, 0.6943, 0.1829, 0.2944, 0.183, 0.2944, 0.183, 0.2944, 0.1829, 0.2944, 0.183, 0.2944, 0.1829, 0.2944, 0.1829, 0.2944, 0.183, 0.2944, 0.1829, 0.2944, 0.1829, 0.2944, 0.1829, 0.2944, 0.1829, 0.2944, 0.198, 0.2913, 0.1981, 0.2917, 0.1981, 0.2917, 0.198, 0.2913, 0.1829, 0.2944, 0.1829, 0.2944, 0.1829, 0.2944, 0.1829, 0.2944, 0.1829, 0.2944, 0.1829, 0.2944, 0.183, 0.2944, 0.183, 0.2944, 0.1829, 0.2944, 0.1829, 0.2944, 0.183, 0.2944, 0.183, 0.2944, 0.1829, 0.2944, 0.1829, 0.2944, 0.1829, 0.2944, 0.1829, 0.2944, 0.183, 0.2944, 0.183, 0.2944, 0.183, 0.2944, 0.183, 0.2944, 0.183, 0.2944, 0.183, 0.2944, 0.183, 0.2944, 0.183, 0.2944, 0.1829, 0.2944, 0.1829, 0.2944, 0.1829, 0.2944, 0.1829, 0.2944, 0.1829, 0.2947, 0.1829, 0.2947, 0.1826, 0.2943, 0.1829, 0.2948, 0.2767, 0.6945, 0.2767, 0.6945, 0.2767, 0.6945, 0.2767, 0.6945, 0.2767, 0.6945, 0.2767, 0.6945, 0.2767, 0.6945, 0.2767, 0.6945, 0.2294, 0.3135, 0.2294, 0.3135, 0.2299, 0.3155, 0.2294, 0.3135, 0.2767, 0.6942, 0.2767, 0.6942, 0.2767, 0.6942, 0.2767, 0.6942, 0.2982, 0.691, 0.2987, 0.6929, 0.2987, 0.6929, 0.2982, 0.691, 0.2767, 0.6942, 0.2767, 0.6942, 0.2767, 0.6942, 0.2767, 0.6942, 0.2767, 0.6944, 0.2767, 0.6944, 0.2767, 0.6944, 0.2767, 0.6944, 0.2982, 0.691, 0.2987, 0.6929, 0.2987, 0.6929, 0.2982, 0.691, 0.2884, 0.6841, 0.2884, 0.6841, 0.2884, 0.6841, 0.2884, 0.6841, 0.2765, 0.6942, 0.2765, 0.6942, 0.2765, 0.6942, 0.2765, 0.6942, 0.2767, 0.6945, 0.2767, 0.6945, 0.2767, 0.6945, 0.2767, 0.6945, 0.2767, 0.6945, 0.2767, 0.6945, 0.2767, 0.6945, 0.2767, 0.6945, 0.2767, 0.6944, 0.2767, 0.6944, 0.2767, 0.6944, 0.2767, 0.6944, 0.2767, 0.6945, 0.2767, 0.6945, 0.2767, 0.6945, 0.2767, 0.6945, 0.222, 0.278, 0.222, 0.278, 0.222, 0.278, 0.222, 0.278, 0.2767, 0.6945, 0.2767, 0.6945, 0.2767, 0.6945, 0.2767, 0.6945, 0.2766, 0.6944, 0.2766, 0.6944, 0.2766, 0.6944, 0.2766, 0.6944, 0.2765, 0.6942, 0.2765, 0.6942, 0.2765, 0.6942, 0.2765, 0.6942, 0.2765, 0.6942, 0.2765, 0.6942, 0.2765, 0.6942, 0.2765, 0.6942, 0.2765, 0.6942, 0.2765, 0.6942, 0.2765, 0.6942, 0.2765, 0.6942, 0.2766, 0.6944, 0.2766, 0.6944, 0.2766, 0.6944, 0.2766, 0.6944, 0.2767, 0.6945, 0.2765, 0.6942, 0.2765, 0.6942, 0.2767, 0.6945, 0.2766, 0.6944, 0.2766, 0.6944, 0.2766, 0.6944, 0.2766, 0.6944, 0.2765, 0.6942, 0.2765, 0.6942, 0.2765, 0.6942, 0.2765, 0.6942, 0.2767, 0.6943, 0.2767, 0.6943, 0.2767, 0.6943, 0.2767, 0.6943, 0.2765, 0.6942, 0.2767, 0.6945, 0.2767, 0.6945, 0.2765, 0.6942, 0.2765, 0.6942, 0.2765, 0.6942, 0.2765, 0.6942, 0.2765, 0.6942, 0.2765, 0.6942, 0.2765, 0.6942, 0.2765, 0.6942, 0.2765, 0.6942, 0.2765, 0.6942, 0.2765, 0.6942, 0.2765, 0.6942, 0.2765, 0.6942, 0.2767, 0.6942, 0.2767, 0.6942, 0.2767, 0.6942, 0.2767, 0.6942, 0.2765, 0.6942, 0.2765, 0.6942, 0.2765, 0.6942, 0.2765, 0.6942, 0.2765, 0.6942, 0.2765, 0.6942, 0.2765, 0.6942, 0.2765, 0.6942, 0.2765, 0.6942, 0.2765, 0.6942, 0.2765, 0.6942, 0.2765, 0.6942, 0.2765, 0.6942, 0.2765, 0.6942, 0.2765, 0.6942, 0.2765, 0.6942, 0.2765, 0.6942, 0.2765, 0.6942, 0.2765, 0.6942, 0.2765, 0.6942, 0.2765, 0.6942, 0.2765, 0.6942, 0.2765, 0.6942, 0.2766, 0.6944, 0.2766, 0.6944, 0.2766, 0.6944, 0.2766, 0.6944, 0.2765, 0.6942, 0.2765, 0.6942, 0.2765, 0.6942, 0.2765, 0.6942, 0.2765, 0.6942, 0.2767, 0.6945, 0.2767, 0.6945, 0.2765, 0.6942, 0.2767, 0.6942, 0.2767, 0.6942, 0.2767, 0.6942, 0.2767, 0.6942, 0.2765, 0.6942, 0.2765, 0.6942, 0.2765, 0.6942, 0.2765, 0.6942, 0.2767, 0.6943, 0.2767, 0.6943, 0.2767, 0.6943, 0.2767, 0.6943, 0.2767, 0.6945, 0.2765, 0.6942, 0.2765, 0.6942, 0.2767, 0.6945, 0.2767, 0.6943, 0.2767, 0.6943, 0.2767, 0.6943, 0.2767, 0.6943, 0.2765, 0.6942, 0.2765, 0.6942, 0.2765, 0.6942, 0.2765, 0.6942, 0.2765, 0.6942, 0.2765, 0.6942, 0.2765, 0.6942, 0.2765, 0.6942, 0.2765, 0.6942, 0.2765, 0.6942, 0.2765, 0.6942, 0.2765, 0.6942, 0.2765, 0.6942, 0.2765, 0.6942, 0.2765, 0.6942, 0.2765, 0.6942, 0.2767, 0.6942, 0.2767, 0.6942, 0.2767, 0.6942, 0.2767, 0.6942, 0.2767, 0.6943, 0.2767, 0.6942, 0.2767, 0.6942, 0.2767, 0.6943, 0.2767, 0.6943, 0.2767, 0.6943, 0.2767, 0.6943, 0.2767, 0.6943, 0.2765, 0.6942, 0.2765, 0.6942, 0.2765, 0.6942, 0.2765, 0.6942, 0.2767, 0.6943, 0.2767, 0.6943, 0.2767, 0.6943, 0.2767, 0.6943, 0.2767, 0.6943, 0.2767, 0.6943, 0.2767, 0.6943, 0.2767, 0.6943, 0.2767, 0.6942, 0.2767, 0.6942, 0.2767, 0.6942, 0.2767, 0.6942, 0.2765, 0.6942, 0.2765, 0.6942, 0.2765, 0.6942, 0.2765, 0.6942, 0.2767, 0.6943, 0.2767, 0.6943, 0.2767, 0.6943, 0.2767, 0.6943, 0.2765, 0.6942, 0.2765, 0.6942, 0.2765, 0.6942, 0.2765, 0.6942, 0.2767, 0.6943, 0.2767, 0.6943, 0.2767, 0.6943, 0.2767, 0.6943, 0.2767, 0.6942, 0.2767, 0.6942, 0.2767, 0.6943, 0.2767, 0.6943, 0.2767, 0.6943, 0.2767, 0.6943, 0.2767, 0.6943, 0.2767, 0.6943, 0.2767, 0.6943, 0.2767, 0.6943, 0.2767, 0.6943, 0.2767, 0.6943, 0.2767, 0.6943, 0.2767, 0.6943, 0.2767, 0.6943, 0.2767, 0.6943, 0.2765, 0.6942, 0.2765, 0.6942, 0.2765, 0.6942, 0.2765, 0.6942, 0.2767, 0.6943, 0.2767, 0.6942, 0.2767, 0.6942, 0.2767, 0.6943, 0.2765, 0.6942, 0.2766, 0.6943, 0.2766, 0.6943, 0.2765, 0.6942, 0.2767, 0.6943, 0.2767, 0.6943, 0.2767, 0.6943, 0.2767, 0.6943, 0.2767, 0.6943, 0.2767, 0.6943, 0.2767, 0.6943, 0.2767, 0.6943, 0.2767, 0.6943, 0.2767, 0.6943, 0.2767, 0.6943, 0.2767, 0.6943, 0.2767, 0.6943, 0.2767, 0.6943, 0.2767, 0.6943, 0.2767, 0.6943, 0.2765, 0.6942, 0.2765, 0.6942, 0.2766, 0.6944, 0.2766, 0.6944, 0.2765, 0.6942, 0.2765, 0.6942, 0.2765, 0.6942, 0.2765, 0.6942, 0.2767, 0.6944, 0.2767, 0.6944, 0.2767, 0.6944, 0.2767, 0.6944, 0.2765, 0.6942, 0.2765, 0.6942, 0.2765, 0.6942, 0.2765, 0.6942, 0.2765, 0.6942, 0.2765, 0.6942, 0.2765, 0.6942, 0.2765, 0.6942, 0.2766, 0.6944, 0.2766, 0.6944, 0.2766, 0.6944, 0.2766, 0.6944, 0.2766, 0.6944, 0.2766, 0.6944, 0.2766, 0.6944, 0.2766, 0.6944, 0.2765, 0.6942, 0.2765, 0.6942, 0.2765, 0.6942, 0.2765, 0.6942, 0.2765, 0.6942, 0.2766, 0.6944, 0.2766, 0.6944, 0.2765, 0.6942, 0.2766, 0.6944, 0.2766, 0.6944, 0.2766, 0.6944, 0.2766, 0.6944, 0.2767, 0.6944, 0.2767, 0.6944, 0.2767, 0.6944, 0.2767, 0.6944, 0.2766, 0.6944, 0.2765, 0.6942, 0.2765, 0.6942, 0.2766, 0.6944, 0.2766, 0.6944, 0.2766, 0.6944, 0.2766, 0.6944, 0.2766, 0.6944, 0.2765, 0.6942, 0.2765, 0.6942, 0.2765, 0.6942, 0.2765, 0.6942, 0.2766, 0.6944, 0.2765, 0.6942, 0.2765, 0.6942, 0.2766, 0.6944, 0.2766, 0.6944, 0.2766, 0.6944, 0.2766, 0.6944, 0.2766, 0.6944, 0.2767, 0.6944, 0.2766, 0.6944, 0.2766, 0.6944, 0.2767, 0.6944, 0.2766, 0.6944, 0.2766, 0.6944, 0.2766, 0.6944, 0.2766, 0.6944, 0.2766, 0.6944, 0.2766, 0.6944, 0.2766, 0.6944, 0.2766, 0.6944, 0.2765, 0.6942, 0.2767, 0.6944, 0.2766, 0.6944, 0.2765, 0.6942, 0.2765, 0.6942, 0.2766, 0.6944, 0.2766, 0.6944, 0.2765, 0.6942, 0.2766, 0.6944, 0.2766, 0.6944, 0.2766, 0.6944, 0.2766, 0.6944, 0.2765, 0.6942, 0.2766, 0.6944, 0.2766, 0.6944, 0.2765, 0.6942, 0.2766, 0.6944, 0.2766, 0.6944, 0.2766, 0.6944, 0.2766, 0.6944, 0.2766, 0.6944, 0.2766, 0.6944, 0.2766, 0.6944, 0.2766, 0.6944, 0.2766, 0.6944, 0.2765, 0.6942, 0.2765, 0.6942, 0.2766, 0.6944, 0.2766, 0.6944, 0.2766, 0.6944, 0.2766, 0.6944, 0.2766, 0.6944, 0.2766, 0.6944, 0.2765, 0.6942, 0.2765, 0.6942, 0.2766, 0.6944, 0.2765, 0.6942, 0.2765, 0.6942, 0.2765, 0.6942, 0.2765, 0.6942, 0.2767, 0.6944, 0.2766, 0.6944, 0.2766, 0.6944, 0.2767, 0.6944, 0.2766, 0.6944, 0.2766, 0.6944, 0.2766, 0.6944, 0.2766, 0.6944, 0.2766, 0.6944, 0.2766, 0.6944, 0.2766, 0.6944, 0.2766, 0.6944, 0.2766, 0.6944, 0.2766, 0.6944, 0.2766, 0.6944, 0.2766, 0.6944, 0.2767, 0.6945, 0.2767, 0.6945, 0.2767, 0.6945, 0.2767, 0.6945, 0.2767, 0.6945, 0.2767, 0.6945, 0.2767, 0.6945, 0.2767, 0.6945, 0.2767, 0.6945, 0.2767, 0.6945, 0.2767, 0.6945, 0.2767, 0.6945, 0.2767, 0.6945, 0.2767, 0.6945, 0.2767, 0.6945, 0.2767, 0.6945, 0.2767, 0.6945, 0.2767, 0.6945, 0.2767, 0.6945, 0.2767, 0.6945, 0.2767, 0.6945, 0.2767, 0.6945, 0.2767, 0.6945, 0.2767, 0.6945, 0.2767, 0.6945, 0.2767, 0.6945, 0.2767, 0.6945, 0.2767, 0.6945, 0.2767, 0.6945, 0.2767, 0.6945, 0.2767, 0.6945, 0.2767, 0.6945, 0.2767, 0.6945, 0.2767, 0.6943, 0.2767, 0.6943, 0.2767, 0.6945, 0.2767, 0.6943, 0.2767, 0.6943, 0.2767, 0.6943, 0.2767, 0.6943, 0.2766, 0.6943, 0.2767, 0.6945, 0.2767, 0.6945, 0.2766, 0.6943, 0.2767, 0.6945, 0.2767, 0.6943, 0.2767, 0.6943, 0.2767, 0.6945, 0.2767, 0.6943, 0.2766, 0.6943, 0.2767, 0.6945, 0.2767, 0.6945, 0.2767, 0.6943, 0.2767, 0.6943, 0.2767, 0.6943, 0.2767, 0.6943, 0.2766, 0.6943, 0.2767, 0.6945, 0.2767, 0.6945, 0.2766, 0.6943, 0.2767, 0.6945, 0.2767, 0.6945, 0.2767, 0.6945, 0.2767, 0.6945, 0.2767, 0.6943, 0.2767, 0.6943, 0.2767, 0.6943, 0.2767, 0.6943, 0.2767, 0.6943, 0.2767, 0.6943, 0.2767, 0.6943, 0.2767, 0.6943, 0.3541, 0.709, 0.3541, 0.709, 0.3541, 0.709, 0.3541, 0.709, 0.2767, 0.6943, 0.2767, 0.6943, 0.2767, 0.6943, 0.2767, 0.6943, 0.2767, 0.6943, 0.2767, 0.6943, 0.2767, 0.6943, 0.2767, 0.6943, 0.2767, 0.6943, 0.2767, 0.6943, 0.2767, 0.6943, 0.2767, 0.6943, 0.2767, 0.6943, 0.2767, 0.6943, 0.2767, 0.6943, 0.2767, 0.6943, 0.2767, 0.6943, 0.2767, 0.6943, 0.2767, 0.6943, 0.2767, 0.6943, 0.2765, 0.6942, 0.2765, 0.6942, 0.2765, 0.6942, 0.2765, 0.6942, 0.2767, 0.6944, 0.2767, 0.6944, 0.2767, 0.6944, 0.2767, 0.6944, 0.2767, 0.6944, 0.2767, 0.6944, 0.2767, 0.6944, 0.2767, 0.6944, 0.2767, 0.6944, 0.2767, 0.6944, 0.2767, 0.6944, 0.2767, 0.6944, 0.2767, 0.6944, 0.2767, 0.6944, 0.2767, 0.6944, 0.2767, 0.6944, 0.2767, 0.6944, 0.2767, 0.6944, 0.2767, 0.6944, 0.2767, 0.6944, 0.2767, 0.6944, 0.2767, 0.6944, 0.2767, 0.6944, 0.2767, 0.6944, 0.2767, 0.6944, 0.2767, 0.6944, 0.2767, 0.6944, 0.2767, 0.6944, 0.2765, 0.6942, 0.2765, 0.6942, 0.2765, 0.6942, 0.2765, 0.6942, 0.2765, 0.6942, 0.2765, 0.6942, 0.2765, 0.6942, 0.2765, 0.6942, 0.2765, 0.6942, 0.2765, 0.6942, 0.2765, 0.6942, 0.2765, 0.6942, 0.2767, 0.6942, 0.2767, 0.6942, 0.2767, 0.6942, 0.2767, 0.6942, 0.2767, 0.6942, 0.2767, 0.6942, 0.2767, 0.6942, 0.2767, 0.6942, 0.2767, 0.6942, 0.2767, 0.6942, 0.2767, 0.6942, 0.2767, 0.6942, 0.2767, 0.6942, 0.2767, 0.6942, 0.2767, 0.6942, 0.2767, 0.6942, 0.2767, 0.6942, 0.2767, 0.6942, 0.2767, 0.6942, 0.2767, 0.6942, 0.2767, 0.6942, 0.2767, 0.6942, 0.2767, 0.6942, 0.2767, 0.6942, 0.2767, 0.6943, 0.2767, 0.6943, 0.2767, 0.6943, 0.2767, 0.6943, 0.2767, 0.6943, 0.2767, 0.6943, 0.2767, 0.6943, 0.2767, 0.6943, 0.2767, 0.6943, 0.2767, 0.6943, 0.2767, 0.6943, 0.2767, 0.6943, 0.2767, 0.6943, 0.2767, 0.6943, 0.2767, 0.6943, 0.2767, 0.6943, 0.2767, 0.6943, 0.2767, 0.6943, 0.2767, 0.6943, 0.2767, 0.6943, 0.2767, 0.6943, 0.2767, 0.6943, 0.2767, 0.6943, 0.2767, 0.6943, 0.1829, 0.2944, 0.1829, 0.2944, 0.1829, 0.2944, 0.1829, 0.2944, 0.198, 0.2913, 0.198, 0.2913, 0.198, 0.2913, 0.1981, 0.2917, 0.1981, 0.2917, 0.1829, 0.2944, 0.1829, 0.2944, 0.1829, 0.2944, 0.1829, 0.2944, 0.198, 0.2913, 0.1981, 0.2917, 0.198, 0.2913, 0.198, 0.2913, 0.198, 0.2913, 0.198, 0.2913, 0.1981, 0.2917, 0.1981, 0.2917, 0.198, 0.2913, 0.1981, 0.2917, 0.1981, 0.2917, 0.198, 0.2913, 0.2767, 0.6943, 0.2767, 0.6943, 0.2767, 0.6943, 0.2767, 0.6943, 0.1829, 0.2944, 0.1829, 0.2944, 0.1829, 0.2944, 0.1829, 0.2944, 0.2767, 0.6943, 0.2767, 0.6943, 0.2767, 0.6943, 0.2767, 0.6943, 0.2767, 0.6943, 0.2767, 0.6943, 0.2767, 0.6943, 0.2767, 0.6943, 0.2767, 0.6943, 0.2767, 0.6943, 0.2767, 0.6943, 0.2767, 0.6943, 0.1829, 0.2944, 0.1829, 0.2944, 0.1829, 0.2944, 0.1829, 0.2944, 0.1981, 0.2917, 0.198, 0.2913, 0.198, 0.2913, 0.1981, 0.2917, 0.1981, 0.2917, 0.198, 0.2913, 0.198, 0.2913, 0.1981, 0.2917, 0.1829, 0.2944, 0.1829, 0.2944, 0.1829, 0.2944, 0.1829, 0.2944, 0.2767, 0.6943, 0.2767, 0.6943, 0.2767, 0.6943, 0.2767, 0.6943, 0.1829, 0.2944, 0.1829, 0.2944, 0.1829, 0.2944, 0.1829, 0.2944, 0.2767, 0.6942, 0.2767, 0.6943, 0.2767, 0.6943, 0.2767, 0.6943, 0.198, 0.2913, 0.1981, 0.2917, 0.1981, 0.2917, 0.198, 0.2913, 0.2767, 0.6943, 0.2767, 0.6943, 0.2767, 0.6943, 0.2767, 0.6943, 0.2767, 0.6943, 0.2767, 0.6943, 0.2767, 0.6943, 0.2767, 0.6943, 0.2767, 0.6943, 0.2767, 0.6943, 0.2767, 0.6943, 0.2767, 0.6943, 0.2767, 0.6943, 0.2767, 0.6943, 0.1829, 0.2945, 0.1829, 0.2945, 0.1829, 0.2945, 0.1829, 0.2945, 0.1829, 0.2945, 0.1829, 0.2945, 0.1829, 0.2945, 0.1829, 0.2945, 0.1826, 0.2943, 0.1826, 0.2943, 0.1826, 0.2943, 0.1826, 0.2943, 0.1829, 0.2945, 0.1829, 0.2945, 0.1829, 0.2945, 0.1829, 0.2945, 0.1829, 0.2945, 0.1829, 0.2945, 0.1829, 0.2945, 0.1826, 0.2943, 0.1826, 0.2943, 0.1826, 0.2943, 0.1826, 0.2943, 0.1829, 0.2944, 0.1826, 0.2943, 0.1829, 0.2943, 0.1832, 0.2949, 0.1832, 0.2949, 0.1832, 0.2948, 0.1826, 0.2943, 0.1831, 0.2948, 0.1832, 0.2948, 0.1832, 0.2949, 0.1831, 0.2949, 0.2767, 0.6943, 0.2767, 0.6943, 0.2767, 0.6943, 0.2767, 0.6943, 0.2767, 0.6943, 0.2767, 0.6943, 0.2767, 0.6943, 0.2767, 0.6943, 0.2767, 0.6943, 0.2767, 0.6943, 0.2767, 0.6943, 0.2767, 0.6943, 0.2767, 0.6943, 0.2767, 0.6943, 0.2767, 0.6943, 0.2767, 0.6943, 0.2767, 0.6943, 0.2767, 0.6943, 0.2767, 0.6943, 0.2767, 0.6943, 0.2767, 0.6943, 0.2767, 0.6943, 0.2767, 0.6943, 0.2767, 0.6943, 0.2767, 0.6942, 0.2767, 0.6943, 0.2767, 0.6943, 0.2767, 0.6942, 0.2767, 0.6943, 0.2767, 0.6942, 0.2767, 0.6942, 0.2767, 0.6943, 0.2767, 0.6943, 0.2767, 0.6943, 0.2767, 0.6943, 0.2767, 0.6943, 0.2767, 0.6943, 0.2767, 0.6943, 0.2767, 0.6943, 0.2767, 0.6943, 0.2767, 0.6943, 0.2767, 0.6943, 0.2767, 0.6943, 0.2767, 0.6943, 0.2767, 0.6942, 0.2767, 0.6942, 0.2767, 0.6942, 0.2767, 0.6942, 0.2767, 0.6942, 0.2767, 0.6943, 0.2767, 0.6943, 0.2767, 0.6943, 0.2767, 0.6942, 0.2767, 0.6943, 0.2767, 0.6943, 0.2767, 0.6943, 0.2767, 0.6943, 0.2767, 0.6943, 0.2767, 0.6942, 0.2767, 0.6942, 0.2767, 0.6942, 0.2767, 0.6942, 0.2767, 0.6943, 0.2767, 0.6943, 0.2767, 0.6943, 0.2767, 0.6943, 0.2767, 0.6943, 0.2767, 0.6942, 0.2767, 0.6942, 0.2767, 0.6943, 0.2767, 0.6943, 0.2767, 0.6943, 0.2767, 0.6943, 0.2767, 0.6943, 0.2767, 0.6943, 0.2767, 0.6943, 0.2767, 0.6943, 0.2767, 0.6943, 0.2767, 0.6943, 0.2767, 0.6943, 0.2767, 0.6943, 0.2767, 0.6943, 0.2767, 0.6942, 0.2767, 0.6943, 0.2767, 0.6943, 0.2767, 0.6942, 0.2767, 0.6943, 0.2767, 0.6943, 0.2767, 0.6943, 0.2767, 0.6943, 0.1829, 0.2948, 0.1826, 0.2943, 0.1826, 0.2943, 0.1829, 0.2948, 0.1829, 0.2944, 0.1829, 0.2943, 0.1829, 0.2943, 0.1829, 0.2944, 0.222, 0.2781, 0.222, 0.2781, 0.222, 0.2781, 0.222, 0.2781, 0.1829, 0.2948, 0.1826, 0.2943, 0.1826, 0.2943, 0.1829, 0.2948, 0.1826, 0.2943, 0.1826, 0.2943, 0.1826, 0.2943, 0.1826, 0.2943, 0.1829, 0.2944, 0.1829, 0.2943, 0.1829, 0.2943, 0.1829, 0.2944, 0.1826, 0.2943, 0.1826, 0.2943, 0.1826, 0.2943, 0.1826, 0.2943, 0.1981, 0.2917, 0.198, 0.2913, 0.198, 0.2913, 0.1981, 0.2917, 0.1829, 0.2944, 0.1829, 0.2943, 0.183, 0.2943, 0.183, 0.2944, 0.1826, 0.2943, 0.1826, 0.2943, 0.1831, 0.2948, 0.1829, 0.2948, 0.1826, 0.2943, 0.1826, 0.2943, 0.1826, 0.2943, 0.1826, 0.2943, 0.222, 0.2781, 0.222, 0.2781, 0.222, 0.2781, 0.222, 0.2781, 0.1981, 0.2917, 0.198, 0.2913, 0.198, 0.2913, 0.1981, 0.2917, 0.1831, 0.2948, 0.1831, 0.2949, 0.1831, 0.2949, 0.1831, 0.2948, 0.1826, 0.2943, 0.1826, 0.2943, 0.1826, 0.2943, 0.1826, 0.2943, 0.222, 0.278, 0.222, 0.278, 0.222, 0.278, 0.222, 0.278, 0.1826, 0.2943, 0.1826, 0.2943, 0.1826, 0.2943, 0.1826, 0.2943, 0.222, 0.278, 0.222, 0.2782, 0.222, 0.2782, 0.222, 0.278, 0.2299, 0.3155, 0.2294, 0.3135, 0.2294, 0.3135, 0.2299, 0.3155, 0.1829, 0.2945, 0.183, 0.2945, 0.183, 0.2945, 0.1829, 0.2945, 0.1826, 0.2943, 0.1826, 0.2943, 0.1826, 0.2943, 0.1826, 0.2943, 0.222, 0.278, 0.222, 0.2782, 0.222, 0.2782, 0.222, 0.278, 0.1826, 0.2943, 0.1826, 0.2943, 0.1826, 0.2943, 0.1826, 0.2943, 0.1826, 0.2943, 0.1826, 0.2943, 0.1826, 0.2943, 0.1826, 0.2943, 0.1826, 0.2943, 0.1826, 0.2943, 0.1826, 0.2943, 0.1826, 0.2943, 0.1826, 0.2943, 0.183, 0.2945, 0.183, 0.295, 0.1826, 0.2943, 0.1826, 0.2943, 0.1826, 0.2943, 0.1826, 0.2943, 0.1826, 0.2943, 0.1826, 0.2943, 0.1826, 0.2943, 0.1826, 0.2943, 0.1826, 0.2943, 0.2299, 0.3155, 0.2294, 0.3135, 0.2294, 0.3135, 0.2299, 0.3155, 0.1826, 0.2943, 0.1826, 0.2943, 0.1826, 0.2943, 0.1826, 0.2943, 0.1829, 0.2945, 0.183, 0.2945, 0.183, 0.2945, 0.1829, 0.2945, 0.1831, 0.2948, 0.1831, 0.2948, 0.1831, 0.2948, 0.1831, 0.2948, 0.1832, 0.2949, 0.1832, 0.2948, 0.1832, 0.2948, 0.1832, 0.2949, 0.2294, 0.3135, 0.2294, 0.3135, 0.2294, 0.3135, 0.2294, 0.3135, 0.1832, 0.2949, 0.1832, 0.2948, 0.1832, 0.2948, 0.1832, 0.2949, 0.1826, 0.2943, 0.1826, 0.2943, 0.1826, 0.2943, 0.1826, 0.2943, 0.1832, 0.2948, 0.1833, 0.2948, 0.1833, 0.2949, 0.1832, 0.2949, 0.2294, 0.3135, 0.2294, 0.3135, 0.2294, 0.3135, 0.2294, 0.3135, 0.1833, 0.2949, 0.1832, 0.2949, 0.1832, 0.2949, 0.1833, 0.2949, 0.1826, 0.2943, 0.1826, 0.2943, 0.1826, 0.2943, 0.1826, 0.2943])
me_cube_001.materials.append(mat_mypalletecolors)
me_cube_001.materials.append(mat_soldierbaiacuequipment)
me_cube_001.use_remesh_fix_poles = True
me_cube_001.use_remesh_preserve_attributes = False
me_cube_001.use_mirror_vertex_groups = False
me_cube_001.update()

# ---- objects
ob_empty = bpy.data.objects.new('Empty', None)
ob_empty_001 = bpy.data.objects.new('Empty.001', None)
ob_cube_001 = bpy.data.objects.new('Cube.001', me_cube_001)

# ---- transforms, parenting, visibility, modifiers, constraints
ob_empty.location = (0.0, 5.149, 0.0)
ob_empty.rotation_euler = (1.571, 0.0, 0.0)
ob_empty.empty_display_type = 'IMAGE'
ob_empty.empty_display_size = 5.0
ob_empty.hide_select = True
ob_empty.lineart.crease_threshold = 0.0
ob_empty_001.location = (-4.191, 0.0, 0.0)
ob_empty_001.rotation_euler = (1.571, -0.0, 1.571)
ob_empty_001.empty_display_type = 'IMAGE'
ob_empty_001.empty_display_size = 5.0
ob_empty_001.hide_select = True
ob_empty_001.lineart.crease_threshold = 0.0
ob_cube_001.location = (0.0, 0.0, 0.0)
ob_cube_001.lineart.crease_threshold = 0.0

# ---- collection membership
col_collection.objects.link(ob_empty)
col_collection.objects.link(ob_empty_001)
col_collection.objects.link(ob_cube_001)

# ---- scene / render settings (as saved in the file)
scene.frame_start = 1; scene.frame_end = 250; scene.frame_set(0)
scene.render.engine = 'BLENDER_EEVEE_NEXT'
scene.cycles.use_denoising = False
scene.cycles.samples = 128
scene.cycles.sampling_pattern = 'TABULATED_SOBOL'
scene.cycles.use_adaptive_sampling = False
scene.cycles.use_light_tree = False
scene.view_settings.view_transform = 'Filmic'
bpy.context.view_layer.update()

# ---- added for rendering (the .blend has no active camera and no usable light): camera, sun
cam_auto = bpy.data.cameras.new('AutoCamera')
cam_auto.lens = 50.0
cam_auto.sensor_width = 36.0
cam_auto.clip_end = 1000.0
ob_auto_camera = bpy.data.objects.new('AutoCamera', cam_auto)
scene.collection.objects.link(ob_auto_camera)
ob_auto_camera.location = (1.36988, -1.66056, 1.50328)
ob_auto_camera.rotation_euler = (1.09748, -7.21219e-08, 0.694738)
scene.camera = ob_auto_camera
light_auto_sun = bpy.data.lights.new('AutoSun', 'SUN')
light_auto_sun.energy = 3.0
light_auto_sun.angle = 0.0523599
ob_auto_sun = bpy.data.objects.new('AutoSun', light_auto_sun)
scene.collection.objects.link(ob_auto_sun)
ob_auto_sun.rotation_euler = (0.872665, 0.174533, 0.523599)
bpy.context.view_layer.update()
